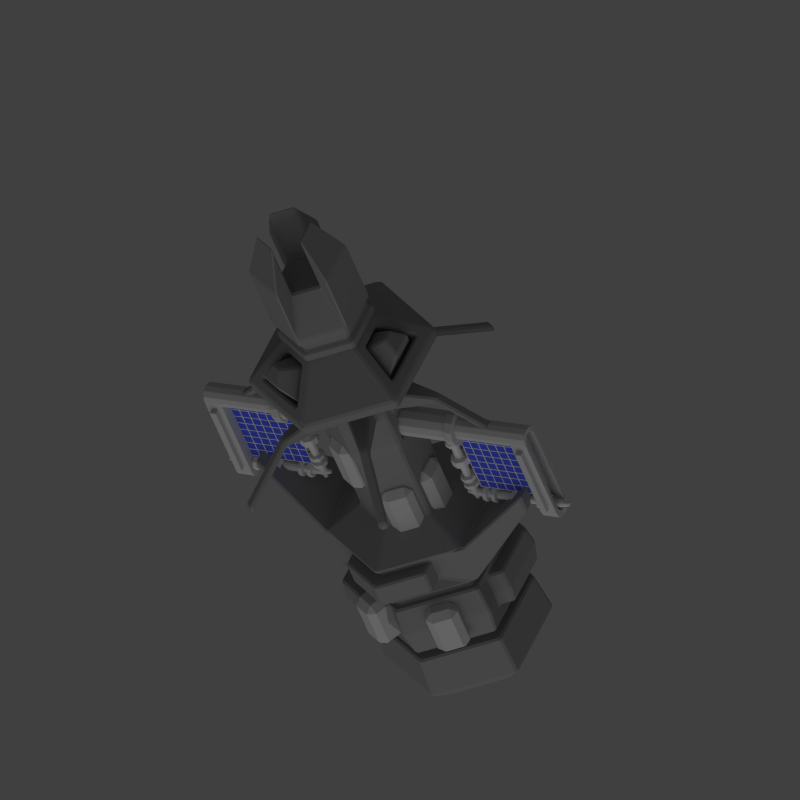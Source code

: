 # Source: station2c.blend  (saved by Blender 2.79.0; exported with 4.5.12 LTS)
import bpy
from mathutils import Matrix  # noqa: F401  (used for matrix-valued properties, if any)

bpy.ops.wm.read_factory_settings(use_empty=True)
scene = bpy.context.scene
scene.name = 'Scene'

# ---- collections
col_collection_1 = bpy.data.collections.new('Collection 1'); scene.collection.children.link(col_collection_1)
col_collection_2 = bpy.data.collections.new('Collection 2'); scene.collection.children.link(col_collection_2)
col_collection_2.hide_render = True
col_collection_2.hide_viewport = True

# ---- materials (node trees are filled in below, after node groups)
mat_material_001 = bpy.data.materials.new('Material.001')
mat_material_001.alpha_threshold = 0.0
mat_material_001.use_transparent_shadow = False
mat_material_001.diffuse_color = (0.6383, 0.6383, 0.6383, 1.0)
mat_material_001.roughness = 0.5
mat_material_001.line_color = (0.0, 0.0, 0.0, 1.0)
mat_material = bpy.data.materials.new('Material')
mat_material.alpha_threshold = 0.0
mat_material.use_transparent_shadow = False
mat_material.diffuse_color = (0.3111, 0.3111, 0.3111, 1.0)
mat_material.specular_color = (0.7024, 0.7024, 0.7024)
mat_material.roughness = 0.5
mat_material.line_color = (0.0, 0.0, 0.0, 1.0)
mat_material_009 = bpy.data.materials.new('Material.009')
mat_material_009.alpha_threshold = 0.0
mat_material_009.use_transparent_shadow = False
mat_material_009.roughness = 0.5
mat_material_009.line_color = (0.0, 0.0, 0.0, 1.0)
mat_material_003 = bpy.data.materials.new('Material.003')
mat_material_003.alpha_threshold = 0.0
mat_material_003.use_transparent_shadow = False
mat_material_003.diffuse_color = (0.6152, 0.6152, 0.6152, 1.0)
mat_material_003.roughness = 0.5
mat_material_003.line_color = (0.0, 0.0, 0.0, 1.0)
mat_material_008 = bpy.data.materials.new('Material.008')
mat_material_008.alpha_threshold = 0.0
mat_material_008.use_transparent_shadow = False
mat_material_008.diffuse_color = (0.07514, 0.1112, 0.8, 1.0)
mat_material_008.roughness = 0.5
mat_material_008.specular_intensity = 0.6739
mat_material_008.line_color = (0.0, 0.0, 0.0, 1.0)
mat_material_002 = bpy.data.materials.new('Material.002')
mat_material_002.alpha_threshold = 0.0
mat_material_002.use_transparent_shadow = False
mat_material_002.diffuse_color = (0.1065, 0.1065, 0.1065, 1.0)
mat_material_002.roughness = 0.5
mat_material_002.specular_intensity = 0.1549
mat_material_002.line_color = (0.0, 0.0, 0.0, 1.0)

# ---- material node trees

# ---- world
world_world = bpy.data.worlds.new('World'); scene.world = world_world
world_world.color = (0.05088, 0.05088, 0.05088)
world_world.use_sun_shadow = False
world_world.sun_shadow_jitter_overblur = 0.0
world_world.cycles.sampling_method = 'NONE'
world_world.cycles.sample_map_resolution = 256

# ---- cameras
cam_camera = bpy.data.cameras.new('Camera')
cam_camera.type = 'ORTHO'
cam_camera.clip_end = 100.0
cam_camera.lens = 35.0
cam_camera.sensor_width = 32.0
cam_camera.sensor_height = 18.0
cam_camera.ortho_scale = 11.0
cam_camera.dof.focus_distance = 0.0
cam_camera.dof.aperture_fstop = 128.0

# ---- lights
light_point = bpy.data.lights.new('Point', 'POINT')
light_point.color = (0.7764, 0.7127, 1.0)
light_point.transmission_factor = 0.0
light_point.shadow_buffer_clip_start = 0.5
light_point.shadow_soft_size = 0.1
light_point.shadow_maximum_resolution = 0.006
light_point.use_absolute_resolution = True
light_sun = bpy.data.lights.new('Sun', 'SUN')
light_sun.transmission_factor = 0.0
light_sun.angle = 1.571
light_sun.energy = 0.5
light_sun.shadow_buffer_clip_start = 0.5
light_sun.shadow_soft_size = 1.0
light_sun.shadow_cascade_max_distance = 1000.0
light_sun.cycles.use_multiple_importance_sampling = False

# ---- meshes
me_cube_014 = bpy.data.meshes.new('Cube.014')
me_cube_014.from_pydata([(-0.6826, -0.3925, -0.2316), (-0.6826, -0.3925, 0.2316), (-0.6826, 0.3925, -0.2316), (-0.6826, 0.3925, 0.2316), (0.6826, -0.3925, -0.2316), (0.6826, -0.3925, 0.2316), (0.6826, 0.3925, -0.2316), (0.6826, 0.3925, 0.2316)], [], [(0, 1, 3, 2), (2, 3, 7, 6), (6, 7, 5, 4), (4, 5, 1, 0), (2, 6, 4, 0), (7, 3, 1, 5)])
me_cube_014.materials.append(mat_material_001)
me_cube_014.use_remesh_preserve_volume = False
me_cube_014.use_remesh_preserve_attributes = False
me_cube_014.use_mirror_vertex_groups = False
me_cube_014.update()
me_cube_013 = bpy.data.meshes.new('Cube.013')
me_cube_013.from_pydata([(-0.6826, -0.3925, -0.2316), (-0.6826, -0.3925, 0.2316), (-0.6826, 0.3925, -0.2316), (-0.6826, 0.3925, 0.2316), (0.6826, -0.3925, -0.2316), (0.6826, -0.3925, 0.2316), (0.6826, 0.3925, -0.2316), (0.6826, 0.3925, 0.2316)], [], [(0, 1, 3, 2), (2, 3, 7, 6), (6, 7, 5, 4), (4, 5, 1, 0), (2, 6, 4, 0), (7, 3, 1, 5)])
me_cube_013.materials.append(mat_material_001)
me_cube_013.use_remesh_preserve_volume = False
me_cube_013.use_remesh_preserve_attributes = False
me_cube_013.use_mirror_vertex_groups = False
me_cube_013.update()
me_cube_012 = bpy.data.meshes.new('Cube.012')
me_cube_012.from_pydata([(-0.6826, -0.3925, -0.2316), (-0.6826, -0.3925, 0.2316), (-0.6826, 0.3925, -0.2316), (-0.6826, 0.3925, 0.2316), (0.6826, -0.3925, -0.2316), (0.6826, -0.3925, 0.2316), (0.6826, 0.3925, -0.2316), (0.6826, 0.3925, 0.2316)], [], [(0, 1, 3, 2), (2, 3, 7, 6), (6, 7, 5, 4), (4, 5, 1, 0), (2, 6, 4, 0), (7, 3, 1, 5)])
me_cube_012.materials.append(mat_material_001)
me_cube_012.use_remesh_preserve_volume = False
me_cube_012.use_remesh_preserve_attributes = False
me_cube_012.use_mirror_vertex_groups = False
me_cube_012.update()
me_cube_011 = bpy.data.meshes.new('Cube.011')
me_cube_011.from_pydata([(-0.6826, -0.3925, -0.2316), (-0.6826, -0.3925, 0.2316), (-0.6826, 0.3925, -0.2316), (-0.6826, 0.3925, 0.2316), (0.6826, -0.3925, -0.2316), (0.6826, -0.3925, 0.2316), (0.6826, 0.3925, -0.2316), (0.6826, 0.3925, 0.2316)], [], [(0, 1, 3, 2), (2, 3, 7, 6), (6, 7, 5, 4), (4, 5, 1, 0), (2, 6, 4, 0), (7, 3, 1, 5)])
me_cube_011.materials.append(mat_material_001)
me_cube_011.use_remesh_preserve_volume = False
me_cube_011.use_remesh_preserve_attributes = False
me_cube_011.use_mirror_vertex_groups = False
me_cube_011.update()
me_cube_010 = bpy.data.meshes.new('Cube.010')
me_cube_010.from_pydata([(-0.6826, -0.4446, -0.2316), (-0.6826, -0.4446, 0.2316), (-0.6826, 0.4446, -0.2316), (-0.6826, 0.4446, 0.2316), (0.6826, -0.4446, -0.2316), (0.6826, -0.4446, 0.2316), (0.6826, 0.4446, -0.2316), (0.6826, 0.4446, 0.2316)], [], [(0, 1, 3, 2), (2, 3, 7, 6), (6, 7, 5, 4), (4, 5, 1, 0), (2, 6, 4, 0), (7, 3, 1, 5)])
me_cube_010.materials.append(mat_material_001)
me_cube_010.use_remesh_preserve_volume = False
me_cube_010.use_remesh_preserve_attributes = False
me_cube_010.use_mirror_vertex_groups = False
me_cube_010.update()
me_cube_009 = bpy.data.meshes.new('Cube.009')
me_cube_009.from_pydata([(-0.6826, -0.4446, -0.2316), (-0.6826, -0.4446, 0.2316), (-0.6826, 0.4446, -0.2316), (-0.6826, 0.4446, 0.2316), (0.6826, -0.4446, -0.2316), (0.6826, -0.4446, 0.2316), (0.6826, 0.4446, -0.2316), (0.6826, 0.4446, 0.2316)], [], [(0, 1, 3, 2), (2, 3, 7, 6), (6, 7, 5, 4), (4, 5, 1, 0), (2, 6, 4, 0), (7, 3, 1, 5)])
me_cube_009.materials.append(mat_material_001)
me_cube_009.use_remesh_preserve_volume = False
me_cube_009.use_remesh_preserve_attributes = False
me_cube_009.use_mirror_vertex_groups = False
me_cube_009.update()
me_cube = bpy.data.meshes.new('Cube')
me_cube.from_pydata([(-0.6826, -0.4446, -0.2316), (-0.6826, -0.4446, 0.2316), (-0.6826, 0.4446, -0.2316), (-0.6826, 0.4446, 0.2316), (0.6826, -0.4446, -0.2316), (0.6826, -0.4446, 0.2316), (0.6826, 0.4446, -0.2316), (0.6826, 0.4446, 0.2316)], [], [(0, 1, 3, 2), (2, 3, 7, 6), (6, 7, 5, 4), (4, 5, 1, 0), (2, 6, 4, 0), (7, 3, 1, 5)])
me_cube.materials.append(mat_material_001)
me_cube.use_remesh_preserve_volume = False
me_cube.use_remesh_preserve_attributes = False
me_cube.use_mirror_vertex_groups = False
me_cube.update()
me_cylinder = bpy.data.meshes.new('Cylinder')
me_cylinder.from_pydata([(-8.417e-24, 0.6359, 0.6359), (2.824e-16, -0.6359, 0.6359), (0.5507, 0.6359, 0.318), (0.5507, -0.6359, 0.318), (0.5507, 0.6359, -0.318), (0.5507, -0.6359, -0.318), (-5.56e-08, 0.6359, -0.6359), (-5.56e-08, -0.6359, -0.6359), (-0.5507, 0.6359, -0.318), (-0.5507, -0.6359, -0.318), (-0.5507, 0.6359, 0.318), (-0.5507, -0.6359, 0.318), (1.806e-08, -0.9768, 1.245), (1.078, -0.9768, 0.6226), (1.078, -0.9768, -0.6226), (-9.08e-08, -0.9768, -1.245), (-1.078, -0.9768, -0.6226), (-1.078, -0.9768, 0.6226), (3.645e-08, -1.642, 1.245), (1.078, -1.642, 0.6226), (1.078, -1.642, -0.6226), (-7.241e-08, -1.642, -1.245), (-1.078, -1.642, -0.6226), (-1.078, -1.642, 0.6226), (2.505e-08, -1.642, 1.059), (0.917, -1.642, 0.5294), (0.917, -1.642, -0.5294), (-6.752e-08, -1.642, -1.059), (-0.917, -1.642, -0.5294), (-0.917, -1.642, 0.5294), (3.085e-08, -1.821, 1.059), (0.917, -1.821, 0.5294), (0.917, -1.821, -0.5294), (-6.172e-08, -1.821, -1.059), (-0.917, -1.821, -0.5294), (-0.917, -1.821, 0.5294), (4.226e-08, -1.821, 1.192), (1.033, -1.821, 0.5962), (1.033, -1.821, -0.5962), (-6.198e-08, -1.821, -1.192), (-1.033, -1.821, -0.5962), (-1.033, -1.821, 0.5962), (6.267e-08, -2.275, 1.257), (1.089, -2.275, 0.6285), (1.157, -1.976, 0.1437), (-4.721e-08, -2.275, -1.257), (-1.089, -2.275, -0.6285), (1.157, -1.976, -0.6682), (7.896e-08, -2.762, 1.156), (1.001, -2.762, 0.5779), (1.001, -2.762, -0.5779), (-2.209e-08, -2.762, -1.156), (-1.001, -2.762, -0.5779), (-1.001, -2.762, 0.5779), (5.05e-08, -2.762, 0.9482), (0.8212, -2.762, 0.4741), (0.8212, -2.762, -0.4741), (-3.24e-08, -2.762, -0.9482), (-0.8212, -2.762, -0.4741), (-0.8212, -2.762, 0.4741), (6.11e-08, -2.909, 0.9482), (0.8212, -2.909, 0.4741), (0.8212, -2.909, -0.4741), (-2.179e-08, -2.909, -0.9482), (-0.8212, -2.909, -0.4741), (-0.8212, -2.909, 0.4741), (8.355e-08, -2.909, 1.159), (1.004, -2.909, 0.5797), (1.004, -2.909, -0.5797), (-1.78e-08, -2.909, -1.159), (-1.004, -2.909, -0.5797), (-1.004, -2.909, 0.5797), (1.304e-07, -3.574, 1.228), (1.064, -3.574, 0.6141), (1.064, -3.574, -0.6141), (2.3e-08, -3.574, -1.228), (-1.064, -3.574, -0.6141), (-1.064, -3.574, 0.6141), (1.357e-07, -3.96, 0.838), (0.7257, -3.96, 0.419), (0.7257, -3.96, -0.419), (6.246e-08, -3.96, -0.838), (-0.7257, -3.96, -0.419), (-0.7257, -3.96, 0.419), (5.704e-09, 0.8359, 0.6704), (0.5806, 0.8359, 0.3352), (0.5806, 0.8359, -0.3352), (-5.29e-08, 0.8359, -0.6704), (-0.5806, 0.8359, -0.3352), (-0.5806, 0.8359, 0.3352), (4.153e-08, 2.232, 0.6704), (0.5806, 2.232, 0.3352), (0.5806, 2.232, -0.3352), (-1.707e-08, 2.232, -0.6704), (-0.5806, 2.232, -0.3352), (-0.5806, 2.232, 0.3352), (4.138e-08, 2.394, 0.6129), (0.5308, 2.394, 0.3065), (0.5308, 2.394, -0.3065), (-1.22e-08, 2.394, -0.6129), (-0.5308, 2.394, -0.3065), (-0.5308, 2.394, 0.3065), (4.138e-08, 2.849, 0.6129), (0.5308, 2.849, 0.3065), (0.5308, 2.849, -0.3065), (-1.22e-08, 2.849, -0.6129), (-0.5308, 2.849, -0.3065), (-0.5308, 2.849, 0.3065), (3.87e-08, 2.849, 0.7029), (0.6088, 2.849, 0.3515), (0.6088, 2.849, -0.3515), (-2.275e-08, 2.849, -0.7029), (-0.6088, 2.849, -0.3515), (-0.6088, 2.849, 0.3515), (3.87e-08, 3.011, 0.7029), (0.6088, 3.011, 0.3515), (0.6088, 3.011, -0.3515), (-2.275e-08, 3.011, -0.7029), (-0.6088, 3.011, -0.3515), (-0.6088, 3.011, 0.3515), (4.072e-08, 3.011, 0.635), (0.5499, 3.011, 0.3175), (0.5499, 3.011, -0.3175), (-1.479e-08, 3.011, -0.635), (-0.5499, 3.011, -0.3175), (-0.5499, 3.011, 0.3175), (4.072e-08, 3.141, 0.635), (0.5499, 3.141, 0.3175), (0.5499, 3.141, -0.3175), (-1.479e-08, 3.141, -0.635), (-0.5499, 3.141, -0.3175), (-0.5499, 3.141, 0.3175), (4.082e-08, 3.141, 0.6977), (0.6042, 3.141, 0.3488), (0.6042, 3.141, -0.3488), (-2.017e-08, 3.141, -0.6977), (-0.6042, 3.141, -0.3488), (-0.6042, 3.141, 0.3488), (4.038e-08, 3.303, 0.714), (0.6184, 3.303, 0.357), (0.6184, 3.303, -0.357), (-2.204e-08, 3.303, -0.714), (-0.6184, 3.303, -0.357), (-0.6184, 3.303, 0.357), (4.345e-08, 3.936, 0.3931), (0.3405, 3.936, 0.1966), (0.3405, 3.936, -0.1966), (9.086e-09, 3.936, -0.3931), (-0.3405, 3.936, -0.1966), (-0.3405, 3.936, 0.1966), (0.5806, 1.353, 0.1849), (0.5806, 1.353, -0.1849), (-0.5806, 1.353, -0.1849), (-0.5806, 1.353, 0.1849), (0.5806, 1.715, 0.1849), (0.5806, 1.715, -0.1849), (-0.5806, 1.715, -0.1849), (-0.5806, 1.715, 0.1849), (0.4504, 1.353, -0.4103), (0.1302, 1.353, -0.5952), (-0.4504, 1.353, 0.4103), (-0.1302, 1.353, 0.5952), (0.4504, 1.715, -0.4103), (0.1302, 1.715, -0.5952), (-0.4504, 1.715, 0.4103), (-0.1302, 1.715, 0.5952), (0.1302, 1.353, 0.5952), (0.4504, 1.353, 0.4103), (-0.1302, 1.353, -0.5952), (-0.4504, 1.353, -0.4103), (0.1302, 1.715, 0.5952), (0.4504, 1.715, 0.4103), (-0.1302, 1.715, -0.5952), (-0.4504, 1.715, -0.4103), (1.288, 1.468, 0.06689), (1.288, 1.468, -0.06689), (-1.288, 1.468, -0.06689), (-1.288, 1.468, 0.06689), (1.288, 1.6, 0.06689), (1.288, 1.6, -0.06689), (-1.288, 1.6, -0.06689), (-1.288, 1.6, 0.06689), (0.7018, 1.468, -1.082), (0.5859, 1.468, -1.149), (-0.7018, 1.468, 1.082), (-0.5859, 1.468, 1.149), (0.7018, 1.6, -1.082), (0.5859, 1.6, -1.149), (-0.7018, 1.6, 1.082), (-0.5859, 1.6, 1.149), (0.5859, 1.468, 1.149), (0.7018, 1.468, 1.082), (-0.5859, 1.468, -1.149), (-0.7018, 1.468, -1.082), (0.5859, 1.6, 1.149), (0.7018, 1.6, 1.082), (-0.5859, 1.6, -1.149), (-0.7018, 1.6, -1.082), (2.137, 0.8285, 0.06689), (2.137, 0.8285, -0.06689), (-2.137, 0.8285, -0.06689), (-2.137, 0.8285, 0.06689), (2.137, 0.9598, 0.06689), (2.137, 0.9598, -0.06689), (-2.137, 0.9598, -0.06689), (-2.137, 0.9598, 0.06689), (1.126, 0.8285, -1.817), (1.01, 0.8285, -1.884), (-1.126, 0.8285, 1.817), (-1.01, 0.8285, 1.884), (1.126, 0.9598, -1.817), (1.01, 0.9598, -1.884), (-1.126, 0.9598, 1.817), (-1.01, 0.9598, 1.884), (1.01, 0.8285, 1.884), (1.126, 0.8285, 1.817), (-1.01, 0.8285, -1.884), (-1.126, 0.8285, -1.817), (1.01, 0.9598, 1.884), (1.126, 0.9598, 1.817), (-1.01, 0.9598, -1.884), (-1.126, 0.9598, -1.817), (2.104, -0.1632, -0.2085), (2.104, -0.1632, 0.2085), (-2.104, -0.1632, 0.2085), (-2.104, -0.1632, -0.2085), (2.104, -0.4698, -0.2085), (2.104, -0.4698, 0.2085), (-2.104, -0.4698, 0.2085), (-2.104, -0.4698, -0.2085), (3.134e-08, 2.064, 1.355), (1.174, 2.064, 0.6776), (1.174, 2.064, -0.6776), (-8.713e-08, 2.064, -1.355), (-1.174, 2.064, -0.6776), (-1.174, 2.064, 0.6776), (3.134e-08, 2.23, 1.355), (1.174, 2.23, 0.6776), (1.174, 2.23, -0.6776), (-8.713e-08, 2.23, -1.355), (-1.174, 2.23, -0.6776), (-1.174, 2.23, 0.6776), (4.038e-08, 4.26, 0.714), (0.6184, 4.26, 0.357), (0.6184, 4.26, -0.357), (-2.204e-08, 4.26, -0.714), (-0.6184, 4.26, -0.357), (-0.6184, 4.26, 0.357), (4.345e-08, 4.893, 0.3931), (0.3405, 4.893, 0.1966), (0.3405, 4.893, -0.1966), (9.086e-09, 4.893, -0.3931), (-0.3405, 4.893, -0.1966), (-0.3405, 4.893, 0.1966), (0.9551, -1.969, -0.5514), (0.9551, -1.969, 0.2605), (0.2519, -1.969, -0.9574), (-0.9551, -1.969, 0.5514), (-0.9551, -1.969, -0.2605), (-0.2519, -1.969, 0.9574), (0.9931, -2.278, 0.2825), (0.2519, -2.278, -1.001), (-0.9931, -2.278, -0.2825), (-0.2519, -2.278, 1.001), (0.9335, -2.61, -0.539), (0.9335, -2.61, 0.2481), (0.2519, -2.61, -0.9325), (-0.9335, -2.61, 0.539), (-0.9335, -2.61, -0.2481), (-0.2519, -2.61, 0.9325), (0.4541, -1.976, -1.074), (-1.157, -1.976, 0.6682), (-1.157, -1.976, -0.1437), (-0.4541, -1.976, 1.074), (1.195, -2.286, -0.6901), (1.195, -2.286, 0.1657), (0.4541, -2.286, -1.118), (-1.195, -2.286, 0.6901), (-1.195, -2.286, -0.1657), (-0.4541, -2.286, 1.118), (1.136, -2.617, -0.6557), (1.136, -2.617, 0.1313), (0.4541, -2.617, -1.049), (-1.136, -2.617, 0.6557), (-1.136, -2.617, -0.1313), (-0.4541, -2.617, 1.049), (0.5601, 0.7529, 0.1847), (0.5601, 0.7529, -0.1847), (-0.5601, 0.7529, -0.1847), (-0.5601, 0.7529, 0.1847), (0.5775, 0.8691, 0.1947), (0.5775, 0.8691, -0.1947), (-0.5775, 0.8691, -0.1947), (-0.5775, 0.8691, 0.1947), (0.5775, 1.169, 0.1074), (0.5775, 1.169, -0.1074), (-0.5775, 1.169, -0.1074), (-0.5775, 1.169, 0.1074), (0.3773, 0.7665, 0.1847), (0.3773, 0.7665, -0.1847), (-0.3773, 0.7665, -0.1847), (-0.3773, 0.7665, 0.1847), (0.3946, 0.8827, 0.1947), (0.3946, 0.8827, -0.1947), (-0.3946, 0.8827, -0.1947), (-0.3946, 0.8827, 0.1947), (0.3946, 1.183, 0.1074), (0.3946, 1.183, -0.1074), (-0.3946, 1.183, -0.1074), (-0.3946, 1.183, 0.1074), (0.6206, -1.118, 0.7548), (1.039e-08, -1.118, 1.113), (-7.756e-08, -1.118, -1.113), (0.6206, -1.118, -0.7548), (-0.6206, -1.118, -0.7548), (-0.6206, -1.118, 0.7548), (0.6206, -1.501, 0.7548), (2.098e-08, -1.501, 1.113), (-6.697e-08, -1.501, -1.113), (0.6206, -1.501, -0.7548), (-0.6206, -1.501, -0.7548), (-0.6206, -1.501, 0.7548), (0.6206, -1.118, 1.023), (5.778e-09, -1.118, 1.381), (-1.052e-07, -1.118, -1.381), (0.6206, -1.118, -1.023), (-0.6206, -1.118, -1.023), (-0.6206, -1.118, 1.023), (0.6206, -1.501, 1.023), (1.636e-08, -1.501, 1.381), (-9.466e-08, -1.501, -1.381), (0.6206, -1.501, -1.023), (-0.6206, -1.501, -1.023), (-0.6206, -1.501, 1.023), (0.1606, 2.732, 0.6601), (0.4914, 2.732, 0.4691), (0.4914, 2.732, -0.4691), (0.1606, 2.732, -0.6601), (-0.6519, 2.732, -0.191), (-0.6519, 2.732, 0.191), (0.1606, 2.347, 1.123), (-1.052, 2.347, 0.4223), (0.8919, 2.347, 0.7003), (0.8919, 2.347, -0.7003), (0.1606, 2.347, -1.123), (-1.052, 2.347, -0.4223), (0.07993, 2.565, 0.5204), (0.4107, 2.565, 0.3294), (0.4107, 2.565, -0.3294), (0.07993, 2.565, -0.5204), (-0.4907, 2.565, -0.191), (-0.4907, 2.565, 0.191), (0.07993, 2.179, 0.983), (-0.8912, 2.179, 0.4223), (0.8113, 2.179, 0.5607), (0.8113, 2.179, -0.5607), (0.07993, 2.179, -0.9829), (-0.8912, 2.179, -0.4223), (0.3846, 2.797, 0.8425), (0.5374, 2.797, 0.7544), (0.5374, 2.797, -0.7544), (0.3846, 2.797, -0.8425), (-0.922, 2.797, -0.08819), (-0.922, 2.797, 0.08819), (0.3846, 2.619, 1.056), (-1.107, 2.619, 0.195), (0.7223, 2.619, 0.8611), (0.7223, 2.619, -0.8611), (0.3846, 2.619, -1.056), (-1.107, 2.619, -0.195)], [], [(0, 1, 3, 2), (2, 3, 5, 4), (4, 5, 7, 6), (6, 7, 9, 8), (1, 11, 17, 12), (10, 11, 1, 0), (8, 9, 11, 10), (10, 0, 84, 89), (23, 18, 317, 321), (11, 9, 16, 17), (9, 7, 15, 16), (7, 5, 14, 15), (5, 3, 13, 14), (3, 1, 12, 13), (18, 23, 29, 24), (17, 16, 225, 224), (13, 12, 311, 310), (16, 15, 312, 314), (23, 17, 224, 228), (22, 16, 314, 320), (24, 29, 35, 30), (23, 22, 28, 29), (22, 21, 27, 28), (21, 20, 26, 27), (20, 19, 25, 26), (19, 18, 24, 25), (30, 35, 41, 36), (29, 28, 34, 35), (28, 27, 33, 34), (27, 26, 32, 33), (26, 25, 31, 32), (25, 24, 30, 31), (41, 40, 258, 257), (35, 34, 40, 41), (34, 33, 39, 40), (33, 32, 38, 39), (32, 31, 37, 38), (31, 30, 36, 37), (50, 51, 266, 264), (51, 45, 261, 266), (40, 39, 45, 46), (42, 36, 259, 263), (49, 50, 264, 265), (37, 36, 42, 43), (48, 53, 59, 54), (46, 52, 268, 262), (46, 45, 51, 52), (39, 38, 254, 256), (38, 37, 255, 254), (43, 42, 48, 49), (54, 59, 65, 60), (53, 52, 58, 59), (52, 51, 57, 58), (51, 50, 56, 57), (50, 49, 55, 56), (49, 48, 54, 55), (60, 65, 71, 66), (59, 58, 64, 65), (58, 57, 63, 64), (57, 56, 62, 63), (56, 55, 61, 62), (55, 54, 60, 61), (66, 71, 77, 72), (65, 64, 70, 71), (64, 63, 69, 70), (63, 62, 68, 69), (62, 61, 67, 68), (61, 60, 66, 67), (72, 77, 83, 78), (71, 70, 76, 77), (70, 69, 75, 76), (69, 68, 74, 75), (68, 67, 73, 74), (67, 66, 72, 73), (77, 76, 82, 83), (76, 75, 81, 82), (75, 74, 80, 81), (74, 73, 79, 80), (73, 72, 78, 79), (87, 93, 163, 159), (152, 88, 292, 296), (6, 8, 88, 87), (4, 6, 87, 86), (150, 85, 290, 294), (0, 2, 85, 84), (95, 90, 96, 101), (2, 4, 287, 286), (85, 91, 171, 167), (93, 92, 162, 163), (91, 85, 150, 154), (87, 88, 169, 168), (100, 101, 235, 234), (94, 95, 101, 100), (93, 94, 100, 99), (92, 93, 99, 98), (91, 92, 98, 97), (90, 91, 97, 96), (107, 102, 108, 113), (79, 78, 83, 82, 81, 80), (99, 100, 234, 233), (102, 107, 241, 236), (98, 99, 233, 232), (113, 108, 114, 119), (106, 107, 113, 112), (105, 106, 112, 111), (104, 105, 111, 110), (103, 104, 110, 109), (102, 103, 109, 108), (119, 114, 120, 125), (112, 113, 119, 118), (111, 112, 118, 117), (110, 111, 117, 116), (109, 110, 116, 115), (108, 109, 115, 114), (125, 120, 126, 131), (118, 119, 125, 124), (117, 118, 124, 123), (116, 117, 123, 122), (115, 116, 122, 121), (114, 115, 121, 120), (131, 126, 132, 137), (124, 125, 131, 130), (123, 124, 130, 129), (122, 123, 129, 128), (121, 122, 128, 127), (120, 121, 127, 126), (137, 132, 138, 143), (130, 131, 137, 136), (129, 130, 136, 135), (128, 129, 135, 134), (127, 128, 134, 133), (126, 127, 133, 132), (143, 138, 144, 149), (136, 137, 143, 142), (135, 136, 142, 141), (134, 135, 141, 140), (133, 134, 140, 139), (132, 133, 139, 138), (142, 143, 247, 246), (141, 142, 148, 147), (141, 147, 251, 245), (139, 140, 146, 145), (147, 146, 250, 251), (169, 173, 197, 193), (159, 163, 187, 183), (153, 152, 296, 297), (92, 91, 154, 155), (86, 92, 155, 151), (94, 88, 152, 156), (89, 95, 157, 153), (95, 94, 156, 157), (154, 150, 174, 178), (170, 166, 190, 194), (84, 90, 165, 161), (90, 95, 164, 165), (86, 87, 159, 158), (92, 86, 158, 162), (95, 89, 160, 164), (89, 84, 161, 160), (161, 165, 189, 185), (151, 155, 179, 175), (91, 90, 170, 171), (93, 87, 168, 172), (90, 84, 166, 170), (94, 93, 172, 173), (84, 85, 167, 166), (88, 94, 173, 169), (177, 181, 205, 201), (189, 188, 212, 213), (195, 194, 218, 219), (181, 180, 204, 205), (187, 186, 210, 211), (192, 193, 217, 216), (150, 151, 175, 174), (162, 158, 182, 186), (172, 168, 192, 196), (152, 153, 177, 176), (158, 159, 183, 182), (167, 171, 195, 191), (155, 154, 178, 179), (160, 161, 185, 184), (166, 167, 191, 190), (157, 156, 180, 181), (163, 162, 186, 187), (168, 169, 193, 192), (153, 157, 181, 177), (165, 164, 188, 189), (171, 170, 194, 195), (156, 152, 176, 180), (164, 160, 184, 188), (173, 172, 196, 197), (200, 201, 205, 204), (198, 199, 203, 202), (208, 209, 213, 212), (206, 207, 211, 210), (216, 217, 221, 220), (214, 215, 219, 218), (197, 196, 220, 221), (188, 184, 208, 212), (180, 176, 200, 204), (194, 190, 214, 218), (185, 189, 213, 209), (175, 179, 203, 199), (193, 197, 221, 217), (183, 187, 211, 207), (178, 174, 198, 202), (196, 192, 216, 220), (174, 175, 199, 198), (186, 182, 206, 210), (182, 183, 207, 206), (191, 195, 219, 215), (176, 177, 201, 200), (190, 191, 215, 214), (184, 185, 209, 208), (179, 178, 202, 203), (224, 225, 229, 228), (222, 223, 227, 226), (19, 20, 226, 227), (20, 14, 222, 226), (16, 22, 229, 225), (22, 23, 228, 229), (13, 19, 227, 223), (14, 13, 223, 222), (149, 144, 145, 146, 147, 148), (235, 230, 236, 241), (234, 235, 241, 240), (233, 234, 240, 239), (232, 233, 239, 238), (231, 232, 238, 237), (230, 231, 237, 236), (106, 240, 345, 338), (101, 96, 230, 235), (104, 103, 237, 238), (103, 102, 334, 335), (96, 97, 231, 230), (106, 105, 239, 240), (97, 98, 232, 231), (102, 236, 340, 334), (246, 247, 253, 252), (244, 245, 251, 250), (242, 243, 249, 248), (143, 149, 253, 247), (146, 140, 244, 250), (145, 144, 248, 249), (144, 138, 242, 248), (140, 141, 245, 244), (149, 148, 252, 253), (139, 145, 249, 243), (148, 142, 246, 252), (138, 139, 243, 242), (255, 260, 275, 44), (262, 268, 284, 278), (261, 256, 270, 276), (269, 263, 279, 285), (259, 257, 271, 273), (258, 262, 278, 272), (267, 269, 285, 283), (257, 258, 272, 271), (36, 41, 257, 259), (40, 46, 262, 258), (43, 49, 265, 260), (52, 53, 267, 268), (45, 39, 256, 261), (53, 48, 269, 267), (48, 42, 263, 269), (37, 43, 260, 255), (273, 271, 277, 279), (279, 277, 283, 285), (271, 272, 278, 277), (270, 47, 274, 276), (47, 44, 275, 274), (277, 278, 284, 283), (276, 274, 280, 282), (274, 275, 281, 280), (266, 261, 276, 282), (265, 264, 280, 281), (254, 255, 44, 47), (264, 266, 282, 280), (263, 259, 273, 279), (260, 265, 281, 275), (256, 254, 47, 270), (268, 267, 283, 284), (286, 287, 299, 298), (294, 290, 302, 306), (296, 292, 304, 308), (287, 291, 303, 299), (10, 89, 293, 289), (4, 86, 291, 287), (86, 151, 295, 291), (8, 10, 289, 288), (151, 150, 294, 295), (85, 2, 286, 290), (88, 8, 288, 292), (89, 153, 297, 293), (300, 301, 305, 304), (298, 299, 303, 302), (302, 303, 307, 306), (304, 305, 309, 308), (290, 286, 298, 302), (289, 293, 305, 301), (291, 295, 307, 303), (288, 289, 301, 300), (295, 294, 306, 307), (292, 288, 300, 304), (293, 297, 309, 305), (297, 296, 308, 309), (316, 310, 322, 328), (318, 320, 332, 330), (315, 321, 333, 327), (314, 312, 324, 326), (20, 21, 318, 319), (21, 22, 320, 318), (14, 20, 319, 313), (12, 17, 315, 311), (18, 19, 316, 317), (15, 14, 313, 312), (17, 23, 321, 315), (19, 13, 310, 316), (323, 327, 333, 329), (326, 324, 330, 332), (324, 325, 331, 330), (322, 323, 329, 328), (311, 315, 327, 323), (320, 314, 326, 332), (310, 311, 323, 322), (321, 317, 329, 333), (317, 316, 328, 329), (312, 313, 325, 324), (319, 318, 330, 331), (313, 319, 331, 325), (342, 335, 347, 354), (337, 336, 348, 349), (338, 345, 357, 350), (241, 107, 339, 341), (238, 239, 344, 343), (104, 238, 343, 336), (107, 106, 338, 339), (239, 105, 337, 344), (236, 237, 342, 340), (105, 104, 336, 337), (237, 103, 335, 342), (240, 241, 341, 345), (349, 348, 360, 361), (350, 357, 369, 362), (353, 351, 363, 365), (340, 342, 354, 352), (339, 338, 350, 351), (336, 343, 355, 348), (343, 344, 356, 355), (334, 340, 352, 346), (344, 337, 349, 356), (335, 334, 346, 347), (345, 341, 353, 357), (341, 339, 351, 353), (359, 358, 364, 366), (361, 360, 367, 368), (363, 362, 369, 365), (354, 347, 359, 366), (352, 354, 366, 364), (351, 350, 362, 363), (348, 355, 367, 360), (355, 356, 368, 367), (346, 352, 364, 358), (356, 349, 361, 368), (347, 346, 358, 359), (357, 353, 365, 369)])
me_cylinder.materials.append(mat_material)
me_cylinder.use_remesh_preserve_volume = False
me_cylinder.use_remesh_preserve_attributes = False
me_cylinder.use_mirror_vertex_groups = False
me_cylinder.update()
me_cube_042 = bpy.data.meshes.new('Cube.042')
me_cube_042.from_pydata([(-0.1, -8.1, -0.1), (-0.1, 8.1, -0.1), (0.1, 8.1, -0.1), (0.1, -8.1, -0.1), (-0.1, -8.1, 0.1), (-0.1, 8.1, 0.1), (0.1, 8.1, 0.1), (0.1, -8.1, 0.1), (-2.1, -8.1, -0.1), (-2.1, 8.1, -0.1), (-1.9, 8.1, -0.1), (-1.9, -8.1, -0.1), (-2.1, -8.1, 0.1), (-2.1, 8.1, 0.1), (-1.9, 8.1, 0.1), (-1.9, -8.1, 0.1), (-4.1, -8.1, -0.1), (-4.1, 8.1, -0.1), (-3.9, 8.1, -0.1), (-3.9, -8.1, -0.1), (-4.1, -8.1, 0.1), (-4.1, 8.1, 0.1), (-3.9, 8.1, 0.1), (-3.9, -8.1, 0.1), (-6.1, -8.1, -0.1), (-6.1, 8.1, -0.1), (-5.9, 8.1, -0.1), (-5.9, -8.1, -0.1), (-6.1, -8.1, 0.1), (-6.1, 8.1, 0.1), (-5.9, 8.1, 0.1), (-5.9, -8.1, 0.1), (-8.1, -8.1, -0.1), (-8.1, 8.1, -0.1), (-7.9, 8.1, -0.1), (-7.9, -8.1, -0.1), (-8.1, -8.1, 0.1), (-8.1, 8.1, 0.1), (-7.9, 8.1, 0.1), (-7.9, -8.1, 0.1), (1.9, -8.1, -0.1), (1.9, 8.1, -0.1), (2.1, 8.1, -0.1), (2.1, -8.1, -0.1), (1.9, -8.1, 0.1), (1.9, 8.1, 0.1), (2.1, 8.1, 0.1), (2.1, -8.1, 0.1), (3.9, -8.1, -0.1), (3.9, 8.1, -0.1), (4.1, 8.1, -0.1), (4.1, -8.1, -0.1), (3.9, -8.1, 0.1), (3.9, 8.1, 0.1), (4.1, 8.1, 0.1), (4.1, -8.1, 0.1), (5.9, -8.1, -0.1), (5.9, 8.1, -0.1), (6.1, 8.1, -0.1), (6.1, -8.1, -0.1), (5.9, -8.1, 0.1), (5.9, 8.1, 0.1), (6.1, 8.1, 0.1), (6.1, -8.1, 0.1), (7.9, -8.1, -0.1), (7.9, 8.1, -0.1), (8.1, 8.1, -0.1), (8.1, -8.1, -0.1), (7.9, -8.1, 0.1), (7.9, 8.1, 0.1), (8.1, 8.1, 0.1), (8.1, -8.1, 0.1), (8.1, 7.91, -0.09), (-8.1, 7.91, -0.09), (-8.1, 8.09, -0.09), (8.1, 8.09, -0.09), (8.1, 7.91, 0.09), (-8.1, 7.91, 0.09), (-8.1, 8.09, 0.09), (8.1, 8.09, 0.09), (8.1, 5.91, -0.09), (-8.1, 5.91, -0.09), (-8.1, 6.09, -0.09), (8.1, 6.09, -0.09), (8.1, 5.91, 0.09), (-8.1, 5.91, 0.09), (-8.1, 6.09, 0.09), (8.1, 6.09, 0.09), (8.1, 3.91, -0.09), (-8.1, 3.91, -0.09), (-8.1, 4.09, -0.09), (8.1, 4.09, -0.09), (8.1, 3.91, 0.09), (-8.1, 3.91, 0.09), (-8.1, 4.09, 0.09), (8.1, 4.09, 0.09), (8.1, 1.91, -0.09), (-8.1, 1.91, -0.09), (-8.1, 2.09, -0.09), (8.1, 2.09, -0.09), (8.1, 1.91, 0.09), (-8.1, 1.91, 0.09), (-8.1, 2.09, 0.09), (8.1, 2.09, 0.09), (8.1, -0.09, -0.09), (-8.1, -0.09, -0.09), (-8.1, 0.09, -0.09), (8.1, 0.09, -0.09), (8.1, -0.09, 0.09), (-8.1, -0.09, 0.09), (-8.1, 0.09, 0.09), (8.1, 0.09, 0.09), (8.1, -2.09, -0.09), (-8.1, -2.09, -0.09), (-8.1, -1.91, -0.09), (8.1, -1.91, -0.09), (8.1, -2.09, 0.09), (-8.1, -2.09, 0.09), (-8.1, -1.91, 0.09), (8.1, -1.91, 0.09), (8.1, -4.09, -0.09), (-8.1, -4.09, -0.09), (-8.1, -3.91, -0.09), (8.1, -3.91, -0.09), (8.1, -4.09, 0.09), (-8.1, -4.09, 0.09), (-8.1, -3.91, 0.09), (8.1, -3.91, 0.09), (8.1, -6.09, -0.09), (-8.1, -6.09, -0.09), (-8.1, -5.91, -0.09), (8.1, -5.91, -0.09), (8.1, -6.09, 0.09), (-8.1, -6.09, 0.09), (-8.1, -5.91, 0.09), (8.1, -5.91, 0.09), (8.1, -8.09, -0.09), (-8.1, -8.09, -0.09), (-8.1, -7.91, -0.09), (8.1, -7.91, -0.09), (8.1, -8.09, 0.09), (-8.1, -8.09, 0.09), (-8.1, -7.91, 0.09), (8.1, -7.91, 0.09)], [], [(4, 5, 1, 0), (5, 6, 2, 1), (6, 7, 3, 2), (7, 4, 0, 3), (0, 1, 2, 3), (7, 6, 5, 4), (12, 13, 9, 8), (13, 14, 10, 9), (14, 15, 11, 10), (15, 12, 8, 11), (8, 9, 10, 11), (15, 14, 13, 12), (20, 21, 17, 16), (21, 22, 18, 17), (22, 23, 19, 18), (23, 20, 16, 19), (16, 17, 18, 19), (23, 22, 21, 20), (28, 29, 25, 24), (29, 30, 26, 25), (30, 31, 27, 26), (31, 28, 24, 27), (24, 25, 26, 27), (31, 30, 29, 28), (36, 37, 33, 32), (37, 38, 34, 33), (38, 39, 35, 34), (39, 36, 32, 35), (32, 33, 34, 35), (39, 38, 37, 36), (44, 45, 41, 40), (45, 46, 42, 41), (46, 47, 43, 42), (47, 44, 40, 43), (40, 41, 42, 43), (47, 46, 45, 44), (52, 53, 49, 48), (53, 54, 50, 49), (54, 55, 51, 50), (55, 52, 48, 51), (48, 49, 50, 51), (55, 54, 53, 52), (60, 61, 57, 56), (61, 62, 58, 57), (62, 63, 59, 58), (63, 60, 56, 59), (56, 57, 58, 59), (63, 62, 61, 60), (68, 69, 65, 64), (69, 70, 66, 65), (70, 71, 67, 66), (71, 68, 64, 67), (64, 65, 66, 67), (71, 70, 69, 68), (76, 77, 73, 72), (77, 78, 74, 73), (78, 79, 75, 74), (79, 76, 72, 75), (72, 73, 74, 75), (79, 78, 77, 76), (84, 85, 81, 80), (85, 86, 82, 81), (86, 87, 83, 82), (87, 84, 80, 83), (80, 81, 82, 83), (87, 86, 85, 84), (92, 93, 89, 88), (93, 94, 90, 89), (94, 95, 91, 90), (95, 92, 88, 91), (88, 89, 90, 91), (95, 94, 93, 92), (100, 101, 97, 96), (101, 102, 98, 97), (102, 103, 99, 98), (103, 100, 96, 99), (96, 97, 98, 99), (103, 102, 101, 100), (108, 109, 105, 104), (109, 110, 106, 105), (110, 111, 107, 106), (111, 108, 104, 107), (104, 105, 106, 107), (111, 110, 109, 108), (116, 117, 113, 112), (117, 118, 114, 113), (118, 119, 115, 114), (119, 116, 112, 115), (112, 113, 114, 115), (119, 118, 117, 116), (124, 125, 121, 120), (125, 126, 122, 121), (126, 127, 123, 122), (127, 124, 120, 123), (120, 121, 122, 123), (127, 126, 125, 124), (132, 133, 129, 128), (133, 134, 130, 129), (134, 135, 131, 130), (135, 132, 128, 131), (128, 129, 130, 131), (135, 134, 133, 132), (140, 141, 137, 136), (141, 142, 138, 137), (142, 143, 139, 138), (143, 140, 136, 139), (136, 137, 138, 139), (143, 142, 141, 140)])
me_cube_042.materials.append(mat_material_009)
me_cube_042.use_remesh_preserve_volume = False
me_cube_042.use_remesh_preserve_attributes = False
me_cube_042.use_mirror_vertex_groups = False
me_cube_042.update()
me_cube_040 = bpy.data.meshes.new('Cube.040')
me_cube_040.from_pydata([(-0.1, -8.1, -0.1), (-0.1, 8.1, -0.1), (0.1, 8.1, -0.1), (0.1, -8.1, -0.1), (-0.1, -8.1, 0.1), (-0.1, 8.1, 0.1), (0.1, 8.1, 0.1), (0.1, -8.1, 0.1), (-2.1, -8.1, -0.1), (-2.1, 8.1, -0.1), (-1.9, 8.1, -0.1), (-1.9, -8.1, -0.1), (-2.1, -8.1, 0.1), (-2.1, 8.1, 0.1), (-1.9, 8.1, 0.1), (-1.9, -8.1, 0.1), (-4.1, -8.1, -0.1), (-4.1, 8.1, -0.1), (-3.9, 8.1, -0.1), (-3.9, -8.1, -0.1), (-4.1, -8.1, 0.1), (-4.1, 8.1, 0.1), (-3.9, 8.1, 0.1), (-3.9, -8.1, 0.1), (-6.1, -8.1, -0.1), (-6.1, 8.1, -0.1), (-5.9, 8.1, -0.1), (-5.9, -8.1, -0.1), (-6.1, -8.1, 0.1), (-6.1, 8.1, 0.1), (-5.9, 8.1, 0.1), (-5.9, -8.1, 0.1), (-8.1, -8.1, -0.1), (-8.1, 8.1, -0.1), (-7.9, 8.1, -0.1), (-7.9, -8.1, -0.1), (-8.1, -8.1, 0.1), (-8.1, 8.1, 0.1), (-7.9, 8.1, 0.1), (-7.9, -8.1, 0.1), (1.9, -8.1, -0.1), (1.9, 8.1, -0.1), (2.1, 8.1, -0.1), (2.1, -8.1, -0.1), (1.9, -8.1, 0.1), (1.9, 8.1, 0.1), (2.1, 8.1, 0.1), (2.1, -8.1, 0.1), (3.9, -8.1, -0.1), (3.9, 8.1, -0.1), (4.1, 8.1, -0.1), (4.1, -8.1, -0.1), (3.9, -8.1, 0.1), (3.9, 8.1, 0.1), (4.1, 8.1, 0.1), (4.1, -8.1, 0.1), (5.9, -8.1, -0.1), (5.9, 8.1, -0.1), (6.1, 8.1, -0.1), (6.1, -8.1, -0.1), (5.9, -8.1, 0.1), (5.9, 8.1, 0.1), (6.1, 8.1, 0.1), (6.1, -8.1, 0.1), (7.9, -8.1, -0.1), (7.9, 8.1, -0.1), (8.1, 8.1, -0.1), (8.1, -8.1, -0.1), (7.9, -8.1, 0.1), (7.9, 8.1, 0.1), (8.1, 8.1, 0.1), (8.1, -8.1, 0.1), (8.1, 7.91, -0.09), (-8.1, 7.91, -0.09), (-8.1, 8.09, -0.09), (8.1, 8.09, -0.09), (8.1, 7.91, 0.09), (-8.1, 7.91, 0.09), (-8.1, 8.09, 0.09), (8.1, 8.09, 0.09), (8.1, 5.91, -0.09), (-8.1, 5.91, -0.09), (-8.1, 6.09, -0.09), (8.1, 6.09, -0.09), (8.1, 5.91, 0.09), (-8.1, 5.91, 0.09), (-8.1, 6.09, 0.09), (8.1, 6.09, 0.09), (8.1, 3.91, -0.09), (-8.1, 3.91, -0.09), (-8.1, 4.09, -0.09), (8.1, 4.09, -0.09), (8.1, 3.91, 0.09), (-8.1, 3.91, 0.09), (-8.1, 4.09, 0.09), (8.1, 4.09, 0.09), (8.1, 1.91, -0.09), (-8.1, 1.91, -0.09), (-8.1, 2.09, -0.09), (8.1, 2.09, -0.09), (8.1, 1.91, 0.09), (-8.1, 1.91, 0.09), (-8.1, 2.09, 0.09), (8.1, 2.09, 0.09), (8.1, -0.09, -0.09), (-8.1, -0.09, -0.09), (-8.1, 0.09, -0.09), (8.1, 0.09, -0.09), (8.1, -0.09, 0.09), (-8.1, -0.09, 0.09), (-8.1, 0.09, 0.09), (8.1, 0.09, 0.09), (8.1, -2.09, -0.09), (-8.1, -2.09, -0.09), (-8.1, -1.91, -0.09), (8.1, -1.91, -0.09), (8.1, -2.09, 0.09), (-8.1, -2.09, 0.09), (-8.1, -1.91, 0.09), (8.1, -1.91, 0.09), (8.1, -4.09, -0.09), (-8.1, -4.09, -0.09), (-8.1, -3.91, -0.09), (8.1, -3.91, -0.09), (8.1, -4.09, 0.09), (-8.1, -4.09, 0.09), (-8.1, -3.91, 0.09), (8.1, -3.91, 0.09), (8.1, -6.09, -0.09), (-8.1, -6.09, -0.09), (-8.1, -5.91, -0.09), (8.1, -5.91, -0.09), (8.1, -6.09, 0.09), (-8.1, -6.09, 0.09), (-8.1, -5.91, 0.09), (8.1, -5.91, 0.09), (8.1, -8.09, -0.09), (-8.1, -8.09, -0.09), (-8.1, -7.91, -0.09), (8.1, -7.91, -0.09), (8.1, -8.09, 0.09), (-8.1, -8.09, 0.09), (-8.1, -7.91, 0.09), (8.1, -7.91, 0.09)], [], [(4, 5, 1, 0), (5, 6, 2, 1), (6, 7, 3, 2), (7, 4, 0, 3), (0, 1, 2, 3), (7, 6, 5, 4), (12, 13, 9, 8), (13, 14, 10, 9), (14, 15, 11, 10), (15, 12, 8, 11), (8, 9, 10, 11), (15, 14, 13, 12), (20, 21, 17, 16), (21, 22, 18, 17), (22, 23, 19, 18), (23, 20, 16, 19), (16, 17, 18, 19), (23, 22, 21, 20), (28, 29, 25, 24), (29, 30, 26, 25), (30, 31, 27, 26), (31, 28, 24, 27), (24, 25, 26, 27), (31, 30, 29, 28), (36, 37, 33, 32), (37, 38, 34, 33), (38, 39, 35, 34), (39, 36, 32, 35), (32, 33, 34, 35), (39, 38, 37, 36), (44, 45, 41, 40), (45, 46, 42, 41), (46, 47, 43, 42), (47, 44, 40, 43), (40, 41, 42, 43), (47, 46, 45, 44), (52, 53, 49, 48), (53, 54, 50, 49), (54, 55, 51, 50), (55, 52, 48, 51), (48, 49, 50, 51), (55, 54, 53, 52), (60, 61, 57, 56), (61, 62, 58, 57), (62, 63, 59, 58), (63, 60, 56, 59), (56, 57, 58, 59), (63, 62, 61, 60), (68, 69, 65, 64), (69, 70, 66, 65), (70, 71, 67, 66), (71, 68, 64, 67), (64, 65, 66, 67), (71, 70, 69, 68), (76, 77, 73, 72), (77, 78, 74, 73), (78, 79, 75, 74), (79, 76, 72, 75), (72, 73, 74, 75), (79, 78, 77, 76), (84, 85, 81, 80), (85, 86, 82, 81), (86, 87, 83, 82), (87, 84, 80, 83), (80, 81, 82, 83), (87, 86, 85, 84), (92, 93, 89, 88), (93, 94, 90, 89), (94, 95, 91, 90), (95, 92, 88, 91), (88, 89, 90, 91), (95, 94, 93, 92), (100, 101, 97, 96), (101, 102, 98, 97), (102, 103, 99, 98), (103, 100, 96, 99), (96, 97, 98, 99), (103, 102, 101, 100), (108, 109, 105, 104), (109, 110, 106, 105), (110, 111, 107, 106), (111, 108, 104, 107), (104, 105, 106, 107), (111, 110, 109, 108), (116, 117, 113, 112), (117, 118, 114, 113), (118, 119, 115, 114), (119, 116, 112, 115), (112, 113, 114, 115), (119, 118, 117, 116), (124, 125, 121, 120), (125, 126, 122, 121), (126, 127, 123, 122), (127, 124, 120, 123), (120, 121, 122, 123), (127, 126, 125, 124), (132, 133, 129, 128), (133, 134, 130, 129), (134, 135, 131, 130), (135, 132, 128, 131), (128, 129, 130, 131), (135, 134, 133, 132), (140, 141, 137, 136), (141, 142, 138, 137), (142, 143, 139, 138), (143, 140, 136, 139), (136, 137, 138, 139), (143, 142, 141, 140)])
me_cube_040.materials.append(mat_material_009)
me_cube_040.use_remesh_preserve_volume = False
me_cube_040.use_remesh_preserve_attributes = False
me_cube_040.use_mirror_vertex_groups = False
me_cube_040.update()
me_cylinder_042 = bpy.data.meshes.new('Cylinder.042')
me_cylinder_042.from_pydata([(-1.962e-07, 2.005, -0.8673), (2.471e-07, 2.005, 0.8673), (1.418, 1.418, -0.8673), (1.418, 1.418, 0.8673), (2.005, -2.406e-07, -0.8673), (2.005, 6.527e-08, 0.8673), (1.418, -1.418, -0.8673), (1.418, -1.418, 0.8673), (-3.715e-07, -2.005, -0.8673), (7.175e-08, -2.005, 0.8673), (-1.418, -1.418, -0.8673), (-1.418, -1.418, 0.8673), (-2.005, -1.29e-07, -0.8673), (-2.005, 1.768e-07, 0.8673), (-1.418, 1.418, -0.8673), (-1.418, 1.418, 0.8673), (-2.016e-07, 1.003, -0.8673), (0.709, 0.709, -0.8673), (1.003, -1.918e-07, -0.8673), (0.709, -0.709, -0.8673), (-2.893e-07, -1.003, -0.8673), (-0.709, -0.709, -0.8673), (-1.003, -1.36e-07, -0.8673), (-0.709, 0.709, -0.8673), (3.087e-07, 0.8356, -4.723), (0.5909, 0.5909, -4.723), (0.8356, 1.846e-07, -4.723), (0.5909, -0.5909, -4.723), (2.356e-07, -0.8356, -4.723), (-0.5909, -0.5909, -4.723), (-0.8356, 2.311e-07, -4.723), (-0.5909, 0.5909, -4.723), (1.63e-07, 1.003, 0.8673), (0.709, 0.709, 0.8673), (1.003, 9.522e-08, 0.8673), (0.709, -0.709, 0.8673), (7.536e-08, -1.003, 0.8673), (-0.709, -0.709, 0.8673), (-1.003, 1.51e-07, 0.8673), (-0.709, 0.709, 0.8673), (-2.325e-07, 0.8356, 4.723), (0.5909, 0.5909, 4.723), (0.8356, -2.651e-07, 4.723), (0.5909, -0.5909, 4.723), (-3.056e-07, -0.8356, 4.723), (-0.5909, -0.5909, 4.723), (-0.8356, -2.186e-07, 4.723), (-0.5909, 0.5909, 4.723), (-1.968e-07, 1.671, 4.723), (1.182, 1.182, 4.723), (1.671, -2.768e-07, 4.723), (1.182, -1.182, 4.723), (-3.429e-07, -1.671, 4.723), (-1.182, -1.182, 4.723), (-1.671, -1.838e-07, 4.723), (-1.182, 1.182, 4.723), (-1.968e-07, 1.671, 5.723), (1.182, 1.182, 5.723), (1.671, -2.768e-07, 5.723), (1.182, -1.182, 5.723), (-3.429e-07, -1.671, 5.723), (-1.182, -1.182, 5.723), (-1.671, -1.838e-07, 5.723), (-1.182, 1.182, 5.723), (-2.027e-07, 0.8356, 5.723), (0.5909, 0.5909, 5.723), (0.8356, -2.725e-07, 5.723), (0.5909, -0.5909, 5.723), (-2.758e-07, -0.8356, 5.723), (-0.5909, -0.5909, 5.723), (-0.8356, -2.26e-07, 5.723), (-0.5909, 0.5909, 5.723), (-5.377e-07, 0.8356, 6.723), (0.5909, 0.5909, 6.723), (0.8356, -3.803e-09, 6.723), (0.5909, -0.5909, 6.723), (-6.107e-07, -0.8356, 6.723), (-0.5909, -0.5909, 6.723), (-0.8356, 4.269e-08, 6.723), (-0.5909, 0.5909, 6.723), (3.193e-07, 1.671, -4.723), (1.182, 1.182, -4.723), (1.671, 1.233e-07, -4.723), (1.182, -1.182, -4.723), (1.732e-07, -1.671, -4.723), (-1.182, -1.182, -4.723), (-1.671, 2.162e-07, -4.723), (-1.182, 1.182, -4.723), (1.986e-07, 1.671, -5.723), (1.182, 1.182, -5.723), (1.671, 1.233e-07, -5.723), (1.182, -1.182, -5.723), (5.246e-08, -1.671, -5.723), (-1.182, -1.182, -5.723), (-1.671, 2.162e-07, -5.723), (-1.182, 1.182, -5.723), (1.589e-07, 0.8356, -5.723), (0.5909, 0.5909, -5.723), (0.8356, 1.883e-07, -5.723), (0.5909, -0.5909, -5.723), (8.583e-08, -0.8356, -5.723), (-0.5909, -0.5909, -5.723), (-0.8356, 2.348e-07, -5.723), (-0.5909, 0.5909, -5.723), (-9.549e-07, 0.8356, -6.723), (0.5909, 0.5909, -6.723), (0.8356, -8.042e-08, -6.723), (0.5909, -0.5909, -6.723), (-1.028e-06, -0.8356, -6.723), (-0.5909, -0.5909, -6.723), (-0.8356, -3.393e-08, -6.723), (-0.5909, 0.5909, -6.723), (-5.091e-07, 1.671, 6.723), (1.182, 1.182, 6.723), (1.671, -1.506e-08, 6.723), (1.182, -1.182, 6.723), (-6.552e-07, -1.671, 6.723), (-1.182, -1.182, 6.723), (-1.671, 7.792e-08, 6.723), (-1.182, 1.182, 6.723), (-5.694e-07, 1.671, 7.723), (1.182, 1.182, 7.723), (1.671, -1.506e-08, 7.723), (1.182, -1.182, 7.723), (-7.155e-07, -1.671, 7.723), (-1.182, -1.182, 7.723), (-1.671, 7.792e-08, 7.723), (-1.182, 1.182, 7.723), (-6.274e-07, 0.8356, 7.723), (0.5909, 0.5909, 7.723), (0.8356, -7.765e-11, 7.723), (0.5909, -0.5909, 7.723), (-7.005e-07, -0.8356, 7.723), (-0.5909, -0.5909, 7.723), (-0.8356, 4.641e-08, 7.723), (-0.5909, 0.5909, 7.723), (-6.274e-07, 0.8356, 9.723), (0.5909, 0.5909, 9.723), (0.8356, -7.765e-11, 9.723), (0.5909, -0.5909, 9.723), (-7.005e-07, -0.8356, 9.723), (-0.5909, -0.5909, 9.723), (-0.8356, 4.641e-08, 9.723), (-0.5909, 0.5909, 9.723), (-8.965e-07, 1.671, -6.723), (1.182, 1.182, -6.723), (1.671, -1.012e-07, -6.723), (1.182, -1.182, -6.723), (-1.043e-06, -1.671, -6.723), (-1.182, -1.182, -6.723), (-1.671, -8.263e-09, -6.723), (-1.182, 1.182, -6.723), (-9.568e-07, 1.671, -7.723), (1.182, 1.182, -7.723), (1.671, -1.012e-07, -7.723), (1.182, -1.182, -7.723), (-1.103e-06, -1.671, -7.723), (-1.182, -1.182, -7.723), (-1.671, -8.263e-09, -7.723), (-1.182, 1.182, -7.723), (-1.015e-06, 0.8356, -7.723), (0.5909, 0.5909, -7.723), (0.8356, -8.042e-08, -7.723), (0.5909, -0.5909, -7.723), (-1.088e-06, -0.8356, -7.723), (-0.5909, -0.5909, -7.723), (-0.8356, -3.393e-08, -7.723), (-0.5909, 0.5909, -7.723), (-1.015e-06, 0.8356, -9.723), (0.5909, 0.5909, -9.723), (0.8356, -8.042e-08, -9.723), (0.5909, -0.5909, -9.723), (-1.088e-06, -0.8356, -9.723), (-0.5909, -0.5909, -9.723), (-0.8356, -3.393e-08, -9.723), (-0.5909, 0.5909, -9.723), (-1.136e-06, 0.4178, 11.72), (0.2954, 0.2954, 11.72), (0.4178, 3.686e-09, 11.72), (0.2954, -0.2954, 11.72), (-1.173e-06, -0.4178, 11.72), (-0.2954, -0.2954, 11.72), (-0.4178, 2.693e-08, 11.72), (-0.2954, 0.2954, 11.72), (-1.051e-06, 0.4178, -11.72), (0.2954, 0.2954, -11.72), (0.4178, -8.864e-08, -11.72), (0.2954, -0.2954, -11.72), (-1.088e-06, -0.4178, -11.72), (-0.2954, -0.2954, -11.72), (-0.4178, -6.54e-08, -11.72), (-0.2954, 0.2954, -11.72)], [], [(0, 1, 3, 2), (2, 3, 5, 4), (4, 5, 7, 6), (6, 7, 9, 8), (8, 9, 11, 10), (10, 11, 13, 12), (1, 15, 39, 32), (14, 15, 1, 0), (12, 13, 15, 14), (14, 0, 16, 23), (23, 16, 24, 31), (12, 14, 23, 22), (10, 12, 22, 21), (8, 10, 21, 20), (6, 8, 20, 19), (4, 6, 19, 18), (2, 4, 18, 17), (0, 2, 17, 16), (31, 24, 80, 87), (22, 23, 31, 30), (21, 22, 30, 29), (20, 21, 29, 28), (19, 20, 28, 27), (18, 19, 27, 26), (17, 18, 26, 25), (16, 17, 25, 24), (32, 39, 47, 40), (15, 13, 38, 39), (13, 11, 37, 38), (11, 9, 36, 37), (9, 7, 35, 36), (7, 5, 34, 35), (5, 3, 33, 34), (3, 1, 32, 33), (40, 47, 55, 48), (39, 38, 46, 47), (38, 37, 45, 46), (37, 36, 44, 45), (36, 35, 43, 44), (35, 34, 42, 43), (34, 33, 41, 42), (33, 32, 40, 41), (48, 55, 63, 56), (47, 46, 54, 55), (46, 45, 53, 54), (45, 44, 52, 53), (44, 43, 51, 52), (43, 42, 50, 51), (42, 41, 49, 50), (41, 40, 48, 49), (56, 63, 71, 64), (55, 54, 62, 63), (54, 53, 61, 62), (53, 52, 60, 61), (52, 51, 59, 60), (51, 50, 58, 59), (50, 49, 57, 58), (49, 48, 56, 57), (64, 71, 79, 72), (63, 62, 70, 71), (62, 61, 69, 70), (61, 60, 68, 69), (60, 59, 67, 68), (59, 58, 66, 67), (58, 57, 65, 66), (57, 56, 64, 65), (72, 79, 119, 112), (71, 70, 78, 79), (70, 69, 77, 78), (69, 68, 76, 77), (68, 67, 75, 76), (67, 66, 74, 75), (66, 65, 73, 74), (65, 64, 72, 73), (87, 80, 88, 95), (30, 31, 87, 86), (29, 30, 86, 85), (28, 29, 85, 84), (27, 28, 84, 83), (26, 27, 83, 82), (25, 26, 82, 81), (24, 25, 81, 80), (95, 88, 96, 103), (86, 87, 95, 94), (85, 86, 94, 93), (84, 85, 93, 92), (83, 84, 92, 91), (82, 83, 91, 90), (81, 82, 90, 89), (80, 81, 89, 88), (103, 96, 104, 111), (94, 95, 103, 102), (93, 94, 102, 101), (92, 93, 101, 100), (91, 92, 100, 99), (90, 91, 99, 98), (89, 90, 98, 97), (88, 89, 97, 96), (111, 104, 144, 151), (102, 103, 111, 110), (101, 102, 110, 109), (100, 101, 109, 108), (99, 100, 108, 107), (98, 99, 107, 106), (97, 98, 106, 105), (96, 97, 105, 104), (112, 119, 127, 120), (79, 78, 118, 119), (78, 77, 117, 118), (77, 76, 116, 117), (76, 75, 115, 116), (75, 74, 114, 115), (74, 73, 113, 114), (73, 72, 112, 113), (120, 127, 135, 128), (119, 118, 126, 127), (118, 117, 125, 126), (117, 116, 124, 125), (116, 115, 123, 124), (115, 114, 122, 123), (114, 113, 121, 122), (113, 112, 120, 121), (128, 135, 143, 136), (127, 126, 134, 135), (126, 125, 133, 134), (125, 124, 132, 133), (124, 123, 131, 132), (123, 122, 130, 131), (122, 121, 129, 130), (121, 120, 128, 129), (136, 143, 183, 176), (135, 134, 142, 143), (134, 133, 141, 142), (133, 132, 140, 141), (132, 131, 139, 140), (131, 130, 138, 139), (130, 129, 137, 138), (129, 128, 136, 137), (151, 144, 152, 159), (110, 111, 151, 150), (109, 110, 150, 149), (108, 109, 149, 148), (107, 108, 148, 147), (106, 107, 147, 146), (105, 106, 146, 145), (104, 105, 145, 144), (159, 152, 160, 167), (150, 151, 159, 158), (149, 150, 158, 157), (148, 149, 157, 156), (147, 148, 156, 155), (146, 147, 155, 154), (145, 146, 154, 153), (144, 145, 153, 152), (167, 160, 168, 175), (158, 159, 167, 166), (157, 158, 166, 165), (156, 157, 165, 164), (155, 156, 164, 163), (154, 155, 163, 162), (153, 154, 162, 161), (152, 153, 161, 160), (175, 168, 184, 191), (166, 167, 175, 174), (165, 166, 174, 173), (164, 165, 173, 172), (163, 164, 172, 171), (162, 163, 171, 170), (161, 162, 170, 169), (160, 161, 169, 168), (177, 176, 183, 182, 181, 180, 179, 178), (143, 142, 182, 183), (142, 141, 181, 182), (141, 140, 180, 181), (140, 139, 179, 180), (139, 138, 178, 179), (138, 137, 177, 178), (137, 136, 176, 177), (184, 185, 186, 187, 188, 189, 190, 191), (174, 175, 191, 190), (173, 174, 190, 189), (172, 173, 189, 188), (171, 172, 188, 187), (170, 171, 187, 186), (169, 170, 186, 185), (168, 169, 185, 184)])
me_cylinder_042.use_remesh_preserve_volume = False
me_cylinder_042.use_remesh_preserve_attributes = False
me_cylinder_042.use_mirror_vertex_groups = False
me_cylinder_042.update()
me_cylinder_043 = bpy.data.meshes.new('Cylinder.043')
me_cylinder_043.from_pydata([(-1.962e-07, 2.005, -0.8673), (2.471e-07, 2.005, 0.8673), (1.418, 1.418, -0.8673), (1.418, 1.418, 0.8673), (2.005, -2.406e-07, -0.8673), (2.005, 6.527e-08, 0.8673), (1.418, -1.418, -0.8673), (1.418, -1.418, 0.8673), (-3.715e-07, -2.005, -0.8673), (7.175e-08, -2.005, 0.8673), (-1.418, -1.418, -0.8673), (-1.418, -1.418, 0.8673), (-2.005, -1.29e-07, -0.8673), (-2.005, 1.768e-07, 0.8673), (-1.418, 1.418, -0.8673), (-1.418, 1.418, 0.8673), (-2.016e-07, 1.003, -0.8673), (0.709, 0.709, -0.8673), (1.003, -1.918e-07, -0.8673), (0.709, -0.709, -0.8673), (-2.893e-07, -1.003, -0.8673), (-0.709, -0.709, -0.8673), (-1.003, -1.36e-07, -0.8673), (-0.709, 0.709, -0.8673), (3.087e-07, 0.8356, -4.723), (0.5909, 0.5909, -4.723), (0.8356, 1.846e-07, -4.723), (0.5909, -0.5909, -4.723), (2.356e-07, -0.8356, -4.723), (-0.5909, -0.5909, -4.723), (-0.8356, 2.311e-07, -4.723), (-0.5909, 0.5909, -4.723), (1.63e-07, 1.003, 0.8673), (0.709, 0.709, 0.8673), (1.003, 9.522e-08, 0.8673), (0.709, -0.709, 0.8673), (7.536e-08, -1.003, 0.8673), (-0.709, -0.709, 0.8673), (-1.003, 1.51e-07, 0.8673), (-0.709, 0.709, 0.8673), (-2.325e-07, 0.8356, 4.723), (0.5909, 0.5909, 4.723), (0.8356, -2.651e-07, 4.723), (0.5909, -0.5909, 4.723), (-3.056e-07, -0.8356, 4.723), (-0.5909, -0.5909, 4.723), (-0.8356, -2.186e-07, 4.723), (-0.5909, 0.5909, 4.723), (-1.968e-07, 1.671, 4.723), (1.182, 1.182, 4.723), (1.671, -2.768e-07, 4.723), (1.182, -1.182, 4.723), (-3.429e-07, -1.671, 4.723), (-1.182, -1.182, 4.723), (-1.671, -1.838e-07, 4.723), (-1.182, 1.182, 4.723), (-1.968e-07, 1.671, 5.723), (1.182, 1.182, 5.723), (1.671, -2.768e-07, 5.723), (1.182, -1.182, 5.723), (-3.429e-07, -1.671, 5.723), (-1.182, -1.182, 5.723), (-1.671, -1.838e-07, 5.723), (-1.182, 1.182, 5.723), (-2.027e-07, 0.8356, 5.723), (0.5909, 0.5909, 5.723), (0.8356, -2.725e-07, 5.723), (0.5909, -0.5909, 5.723), (-2.758e-07, -0.8356, 5.723), (-0.5909, -0.5909, 5.723), (-0.8356, -2.26e-07, 5.723), (-0.5909, 0.5909, 5.723), (-5.377e-07, 0.8356, 6.723), (0.5909, 0.5909, 6.723), (0.8356, -3.803e-09, 6.723), (0.5909, -0.5909, 6.723), (-6.107e-07, -0.8356, 6.723), (-0.5909, -0.5909, 6.723), (-0.8356, 4.269e-08, 6.723), (-0.5909, 0.5909, 6.723), (3.193e-07, 1.671, -4.723), (1.182, 1.182, -4.723), (1.671, 1.233e-07, -4.723), (1.182, -1.182, -4.723), (1.732e-07, -1.671, -4.723), (-1.182, -1.182, -4.723), (-1.671, 2.162e-07, -4.723), (-1.182, 1.182, -4.723), (1.986e-07, 1.671, -5.723), (1.182, 1.182, -5.723), (1.671, 1.233e-07, -5.723), (1.182, -1.182, -5.723), (5.246e-08, -1.671, -5.723), (-1.182, -1.182, -5.723), (-1.671, 2.162e-07, -5.723), (-1.182, 1.182, -5.723), (1.589e-07, 0.8356, -5.723), (0.5909, 0.5909, -5.723), (0.8356, 1.883e-07, -5.723), (0.5909, -0.5909, -5.723), (8.583e-08, -0.8356, -5.723), (-0.5909, -0.5909, -5.723), (-0.8356, 2.348e-07, -5.723), (-0.5909, 0.5909, -5.723), (-9.549e-07, 0.8356, -6.723), (0.5909, 0.5909, -6.723), (0.8356, -8.042e-08, -6.723), (0.5909, -0.5909, -6.723), (-1.028e-06, -0.8356, -6.723), (-0.5909, -0.5909, -6.723), (-0.8356, -3.393e-08, -6.723), (-0.5909, 0.5909, -6.723), (-5.091e-07, 1.671, 6.723), (1.182, 1.182, 6.723), (1.671, -1.506e-08, 6.723), (1.182, -1.182, 6.723), (-6.552e-07, -1.671, 6.723), (-1.182, -1.182, 6.723), (-1.671, 7.792e-08, 6.723), (-1.182, 1.182, 6.723), (-5.694e-07, 1.671, 7.723), (1.182, 1.182, 7.723), (1.671, -1.506e-08, 7.723), (1.182, -1.182, 7.723), (-7.155e-07, -1.671, 7.723), (-1.182, -1.182, 7.723), (-1.671, 7.792e-08, 7.723), (-1.182, 1.182, 7.723), (-6.274e-07, 0.8356, 7.723), (0.5909, 0.5909, 7.723), (0.8356, -7.765e-11, 7.723), (0.5909, -0.5909, 7.723), (-7.005e-07, -0.8356, 7.723), (-0.5909, -0.5909, 7.723), (-0.8356, 4.641e-08, 7.723), (-0.5909, 0.5909, 7.723), (-6.274e-07, 0.8356, 9.723), (0.5909, 0.5909, 9.723), (0.8356, -7.765e-11, 9.723), (0.5909, -0.5909, 9.723), (-7.005e-07, -0.8356, 9.723), (-0.5909, -0.5909, 9.723), (-0.8356, 4.641e-08, 9.723), (-0.5909, 0.5909, 9.723), (-8.965e-07, 1.671, -6.723), (1.182, 1.182, -6.723), (1.671, -1.012e-07, -6.723), (1.182, -1.182, -6.723), (-1.043e-06, -1.671, -6.723), (-1.182, -1.182, -6.723), (-1.671, -8.263e-09, -6.723), (-1.182, 1.182, -6.723), (-9.568e-07, 1.671, -7.723), (1.182, 1.182, -7.723), (1.671, -1.012e-07, -7.723), (1.182, -1.182, -7.723), (-1.103e-06, -1.671, -7.723), (-1.182, -1.182, -7.723), (-1.671, -8.263e-09, -7.723), (-1.182, 1.182, -7.723), (-1.015e-06, 0.8356, -7.723), (0.5909, 0.5909, -7.723), (0.8356, -8.042e-08, -7.723), (0.5909, -0.5909, -7.723), (-1.088e-06, -0.8356, -7.723), (-0.5909, -0.5909, -7.723), (-0.8356, -3.393e-08, -7.723), (-0.5909, 0.5909, -7.723), (-1.015e-06, 0.8356, -9.723), (0.5909, 0.5909, -9.723), (0.8356, -8.042e-08, -9.723), (0.5909, -0.5909, -9.723), (-1.088e-06, -0.8356, -9.723), (-0.5909, -0.5909, -9.723), (-0.8356, -3.393e-08, -9.723), (-0.5909, 0.5909, -9.723), (-1.136e-06, 0.4178, 11.72), (0.2954, 0.2954, 11.72), (0.4178, 3.686e-09, 11.72), (0.2954, -0.2954, 11.72), (-1.173e-06, -0.4178, 11.72), (-0.2954, -0.2954, 11.72), (-0.4178, 2.693e-08, 11.72), (-0.2954, 0.2954, 11.72), (-1.051e-06, 0.4178, -11.72), (0.2954, 0.2954, -11.72), (0.4178, -8.864e-08, -11.72), (0.2954, -0.2954, -11.72), (-1.088e-06, -0.4178, -11.72), (-0.2954, -0.2954, -11.72), (-0.4178, -6.54e-08, -11.72), (-0.2954, 0.2954, -11.72)], [], [(0, 1, 3, 2), (2, 3, 5, 4), (4, 5, 7, 6), (6, 7, 9, 8), (8, 9, 11, 10), (10, 11, 13, 12), (1, 15, 39, 32), (14, 15, 1, 0), (12, 13, 15, 14), (14, 0, 16, 23), (23, 16, 24, 31), (12, 14, 23, 22), (10, 12, 22, 21), (8, 10, 21, 20), (6, 8, 20, 19), (4, 6, 19, 18), (2, 4, 18, 17), (0, 2, 17, 16), (31, 24, 80, 87), (22, 23, 31, 30), (21, 22, 30, 29), (20, 21, 29, 28), (19, 20, 28, 27), (18, 19, 27, 26), (17, 18, 26, 25), (16, 17, 25, 24), (32, 39, 47, 40), (15, 13, 38, 39), (13, 11, 37, 38), (11, 9, 36, 37), (9, 7, 35, 36), (7, 5, 34, 35), (5, 3, 33, 34), (3, 1, 32, 33), (40, 47, 55, 48), (39, 38, 46, 47), (38, 37, 45, 46), (37, 36, 44, 45), (36, 35, 43, 44), (35, 34, 42, 43), (34, 33, 41, 42), (33, 32, 40, 41), (48, 55, 63, 56), (47, 46, 54, 55), (46, 45, 53, 54), (45, 44, 52, 53), (44, 43, 51, 52), (43, 42, 50, 51), (42, 41, 49, 50), (41, 40, 48, 49), (56, 63, 71, 64), (55, 54, 62, 63), (54, 53, 61, 62), (53, 52, 60, 61), (52, 51, 59, 60), (51, 50, 58, 59), (50, 49, 57, 58), (49, 48, 56, 57), (64, 71, 79, 72), (63, 62, 70, 71), (62, 61, 69, 70), (61, 60, 68, 69), (60, 59, 67, 68), (59, 58, 66, 67), (58, 57, 65, 66), (57, 56, 64, 65), (72, 79, 119, 112), (71, 70, 78, 79), (70, 69, 77, 78), (69, 68, 76, 77), (68, 67, 75, 76), (67, 66, 74, 75), (66, 65, 73, 74), (65, 64, 72, 73), (87, 80, 88, 95), (30, 31, 87, 86), (29, 30, 86, 85), (28, 29, 85, 84), (27, 28, 84, 83), (26, 27, 83, 82), (25, 26, 82, 81), (24, 25, 81, 80), (95, 88, 96, 103), (86, 87, 95, 94), (85, 86, 94, 93), (84, 85, 93, 92), (83, 84, 92, 91), (82, 83, 91, 90), (81, 82, 90, 89), (80, 81, 89, 88), (103, 96, 104, 111), (94, 95, 103, 102), (93, 94, 102, 101), (92, 93, 101, 100), (91, 92, 100, 99), (90, 91, 99, 98), (89, 90, 98, 97), (88, 89, 97, 96), (111, 104, 144, 151), (102, 103, 111, 110), (101, 102, 110, 109), (100, 101, 109, 108), (99, 100, 108, 107), (98, 99, 107, 106), (97, 98, 106, 105), (96, 97, 105, 104), (112, 119, 127, 120), (79, 78, 118, 119), (78, 77, 117, 118), (77, 76, 116, 117), (76, 75, 115, 116), (75, 74, 114, 115), (74, 73, 113, 114), (73, 72, 112, 113), (120, 127, 135, 128), (119, 118, 126, 127), (118, 117, 125, 126), (117, 116, 124, 125), (116, 115, 123, 124), (115, 114, 122, 123), (114, 113, 121, 122), (113, 112, 120, 121), (128, 135, 143, 136), (127, 126, 134, 135), (126, 125, 133, 134), (125, 124, 132, 133), (124, 123, 131, 132), (123, 122, 130, 131), (122, 121, 129, 130), (121, 120, 128, 129), (136, 143, 183, 176), (135, 134, 142, 143), (134, 133, 141, 142), (133, 132, 140, 141), (132, 131, 139, 140), (131, 130, 138, 139), (130, 129, 137, 138), (129, 128, 136, 137), (151, 144, 152, 159), (110, 111, 151, 150), (109, 110, 150, 149), (108, 109, 149, 148), (107, 108, 148, 147), (106, 107, 147, 146), (105, 106, 146, 145), (104, 105, 145, 144), (159, 152, 160, 167), (150, 151, 159, 158), (149, 150, 158, 157), (148, 149, 157, 156), (147, 148, 156, 155), (146, 147, 155, 154), (145, 146, 154, 153), (144, 145, 153, 152), (167, 160, 168, 175), (158, 159, 167, 166), (157, 158, 166, 165), (156, 157, 165, 164), (155, 156, 164, 163), (154, 155, 163, 162), (153, 154, 162, 161), (152, 153, 161, 160), (175, 168, 184, 191), (166, 167, 175, 174), (165, 166, 174, 173), (164, 165, 173, 172), (163, 164, 172, 171), (162, 163, 171, 170), (161, 162, 170, 169), (160, 161, 169, 168), (177, 176, 183, 182, 181, 180, 179, 178), (143, 142, 182, 183), (142, 141, 181, 182), (141, 140, 180, 181), (140, 139, 179, 180), (139, 138, 178, 179), (138, 137, 177, 178), (137, 136, 176, 177), (184, 185, 186, 187, 188, 189, 190, 191), (174, 175, 191, 190), (173, 174, 190, 189), (172, 173, 189, 188), (171, 172, 188, 187), (170, 171, 187, 186), (169, 170, 186, 185), (168, 169, 185, 184)])
me_cylinder_043.use_remesh_preserve_volume = False
me_cylinder_043.use_remesh_preserve_attributes = False
me_cylinder_043.use_mirror_vertex_groups = False
me_cylinder_043.update()
me_cylinder_044 = bpy.data.meshes.new('Cylinder.044')
me_cylinder_044.from_pydata([(-1.962e-07, 2.005, -0.8673), (2.471e-07, 2.005, 0.8673), (1.418, 1.418, -0.8673), (1.418, 1.418, 0.8673), (2.005, -2.406e-07, -0.8673), (2.005, 6.527e-08, 0.8673), (1.418, -1.418, -0.8673), (1.418, -1.418, 0.8673), (-3.715e-07, -2.005, -0.8673), (7.175e-08, -2.005, 0.8673), (-1.418, -1.418, -0.8673), (-1.418, -1.418, 0.8673), (-2.005, -1.29e-07, -0.8673), (-2.005, 1.768e-07, 0.8673), (-1.418, 1.418, -0.8673), (-1.418, 1.418, 0.8673), (-2.016e-07, 1.003, -0.8673), (0.709, 0.709, -0.8673), (1.003, -1.918e-07, -0.8673), (0.709, -0.709, -0.8673), (-2.893e-07, -1.003, -0.8673), (-0.709, -0.709, -0.8673), (-1.003, -1.36e-07, -0.8673), (-0.709, 0.709, -0.8673), (3.087e-07, 0.8356, -4.723), (0.5909, 0.5909, -4.723), (0.8356, 1.846e-07, -4.723), (0.5909, -0.5909, -4.723), (2.356e-07, -0.8356, -4.723), (-0.5909, -0.5909, -4.723), (-0.8356, 2.311e-07, -4.723), (-0.5909, 0.5909, -4.723), (1.63e-07, 1.003, 0.8673), (0.709, 0.709, 0.8673), (1.003, 9.522e-08, 0.8673), (0.709, -0.709, 0.8673), (7.536e-08, -1.003, 0.8673), (-0.709, -0.709, 0.8673), (-1.003, 1.51e-07, 0.8673), (-0.709, 0.709, 0.8673), (-2.325e-07, 0.8356, 4.723), (0.5909, 0.5909, 4.723), (0.8356, -2.651e-07, 4.723), (0.5909, -0.5909, 4.723), (-3.056e-07, -0.8356, 4.723), (-0.5909, -0.5909, 4.723), (-0.8356, -2.186e-07, 4.723), (-0.5909, 0.5909, 4.723), (-1.968e-07, 1.671, 4.723), (1.182, 1.182, 4.723), (1.671, -2.768e-07, 4.723), (1.182, -1.182, 4.723), (-3.429e-07, -1.671, 4.723), (-1.182, -1.182, 4.723), (-1.671, -1.838e-07, 4.723), (-1.182, 1.182, 4.723), (-1.968e-07, 1.671, 5.723), (1.182, 1.182, 5.723), (1.671, -2.768e-07, 5.723), (1.182, -1.182, 5.723), (-3.429e-07, -1.671, 5.723), (-1.182, -1.182, 5.723), (-1.671, -1.838e-07, 5.723), (-1.182, 1.182, 5.723), (-2.027e-07, 0.8356, 5.723), (0.5909, 0.5909, 5.723), (0.8356, -2.725e-07, 5.723), (0.5909, -0.5909, 5.723), (-2.758e-07, -0.8356, 5.723), (-0.5909, -0.5909, 5.723), (-0.8356, -2.26e-07, 5.723), (-0.5909, 0.5909, 5.723), (-5.377e-07, 0.8356, 6.723), (0.5909, 0.5909, 6.723), (0.8356, -3.803e-09, 6.723), (0.5909, -0.5909, 6.723), (-6.107e-07, -0.8356, 6.723), (-0.5909, -0.5909, 6.723), (-0.8356, 4.269e-08, 6.723), (-0.5909, 0.5909, 6.723), (3.193e-07, 1.671, -4.723), (1.182, 1.182, -4.723), (1.671, 1.233e-07, -4.723), (1.182, -1.182, -4.723), (1.732e-07, -1.671, -4.723), (-1.182, -1.182, -4.723), (-1.671, 2.162e-07, -4.723), (-1.182, 1.182, -4.723), (1.986e-07, 1.671, -5.723), (1.182, 1.182, -5.723), (1.671, 1.233e-07, -5.723), (1.182, -1.182, -5.723), (5.246e-08, -1.671, -5.723), (-1.182, -1.182, -5.723), (-1.671, 2.162e-07, -5.723), (-1.182, 1.182, -5.723), (1.589e-07, 0.8356, -5.723), (0.5909, 0.5909, -5.723), (0.8356, 1.883e-07, -5.723), (0.5909, -0.5909, -5.723), (8.583e-08, -0.8356, -5.723), (-0.5909, -0.5909, -5.723), (-0.8356, 2.348e-07, -5.723), (-0.5909, 0.5909, -5.723), (-9.549e-07, 0.8356, -6.723), (0.5909, 0.5909, -6.723), (0.8356, -8.042e-08, -6.723), (0.5909, -0.5909, -6.723), (-1.028e-06, -0.8356, -6.723), (-0.5909, -0.5909, -6.723), (-0.8356, -3.393e-08, -6.723), (-0.5909, 0.5909, -6.723), (-5.091e-07, 1.671, 6.723), (1.182, 1.182, 6.723), (1.671, -1.506e-08, 6.723), (1.182, -1.182, 6.723), (-6.552e-07, -1.671, 6.723), (-1.182, -1.182, 6.723), (-1.671, 7.792e-08, 6.723), (-1.182, 1.182, 6.723), (-5.694e-07, 1.671, 7.723), (1.182, 1.182, 7.723), (1.671, -1.506e-08, 7.723), (1.182, -1.182, 7.723), (-7.155e-07, -1.671, 7.723), (-1.182, -1.182, 7.723), (-1.671, 7.792e-08, 7.723), (-1.182, 1.182, 7.723), (-6.274e-07, 0.8356, 7.723), (0.5909, 0.5909, 7.723), (0.8356, -7.765e-11, 7.723), (0.5909, -0.5909, 7.723), (-7.005e-07, -0.8356, 7.723), (-0.5909, -0.5909, 7.723), (-0.8356, 4.641e-08, 7.723), (-0.5909, 0.5909, 7.723), (-6.274e-07, 0.8356, 9.723), (0.5909, 0.5909, 9.723), (0.8356, -7.765e-11, 9.723), (0.5909, -0.5909, 9.723), (-7.005e-07, -0.8356, 9.723), (-0.5909, -0.5909, 9.723), (-0.8356, 4.641e-08, 9.723), (-0.5909, 0.5909, 9.723), (-8.965e-07, 1.671, -6.723), (1.182, 1.182, -6.723), (1.671, -1.012e-07, -6.723), (1.182, -1.182, -6.723), (-1.043e-06, -1.671, -6.723), (-1.182, -1.182, -6.723), (-1.671, -8.263e-09, -6.723), (-1.182, 1.182, -6.723), (-9.568e-07, 1.671, -7.723), (1.182, 1.182, -7.723), (1.671, -1.012e-07, -7.723), (1.182, -1.182, -7.723), (-1.103e-06, -1.671, -7.723), (-1.182, -1.182, -7.723), (-1.671, -8.263e-09, -7.723), (-1.182, 1.182, -7.723), (-1.015e-06, 0.8356, -7.723), (0.5909, 0.5909, -7.723), (0.8356, -8.042e-08, -7.723), (0.5909, -0.5909, -7.723), (-1.088e-06, -0.8356, -7.723), (-0.5909, -0.5909, -7.723), (-0.8356, -3.393e-08, -7.723), (-0.5909, 0.5909, -7.723), (-1.015e-06, 0.8356, -9.723), (0.5909, 0.5909, -9.723), (0.8356, -8.042e-08, -9.723), (0.5909, -0.5909, -9.723), (-1.088e-06, -0.8356, -9.723), (-0.5909, -0.5909, -9.723), (-0.8356, -3.393e-08, -9.723), (-0.5909, 0.5909, -9.723), (-1.136e-06, 0.4178, 11.72), (0.2954, 0.2954, 11.72), (0.4178, 3.686e-09, 11.72), (0.2954, -0.2954, 11.72), (-1.173e-06, -0.4178, 11.72), (-0.2954, -0.2954, 11.72), (-0.4178, 2.693e-08, 11.72), (-0.2954, 0.2954, 11.72), (-1.051e-06, 0.4178, -11.72), (0.2954, 0.2954, -11.72), (0.4178, -8.864e-08, -11.72), (0.2954, -0.2954, -11.72), (-1.088e-06, -0.4178, -11.72), (-0.2954, -0.2954, -11.72), (-0.4178, -6.54e-08, -11.72), (-0.2954, 0.2954, -11.72)], [], [(0, 1, 3, 2), (2, 3, 5, 4), (4, 5, 7, 6), (6, 7, 9, 8), (8, 9, 11, 10), (10, 11, 13, 12), (1, 15, 39, 32), (14, 15, 1, 0), (12, 13, 15, 14), (14, 0, 16, 23), (23, 16, 24, 31), (12, 14, 23, 22), (10, 12, 22, 21), (8, 10, 21, 20), (6, 8, 20, 19), (4, 6, 19, 18), (2, 4, 18, 17), (0, 2, 17, 16), (31, 24, 80, 87), (22, 23, 31, 30), (21, 22, 30, 29), (20, 21, 29, 28), (19, 20, 28, 27), (18, 19, 27, 26), (17, 18, 26, 25), (16, 17, 25, 24), (32, 39, 47, 40), (15, 13, 38, 39), (13, 11, 37, 38), (11, 9, 36, 37), (9, 7, 35, 36), (7, 5, 34, 35), (5, 3, 33, 34), (3, 1, 32, 33), (40, 47, 55, 48), (39, 38, 46, 47), (38, 37, 45, 46), (37, 36, 44, 45), (36, 35, 43, 44), (35, 34, 42, 43), (34, 33, 41, 42), (33, 32, 40, 41), (48, 55, 63, 56), (47, 46, 54, 55), (46, 45, 53, 54), (45, 44, 52, 53), (44, 43, 51, 52), (43, 42, 50, 51), (42, 41, 49, 50), (41, 40, 48, 49), (56, 63, 71, 64), (55, 54, 62, 63), (54, 53, 61, 62), (53, 52, 60, 61), (52, 51, 59, 60), (51, 50, 58, 59), (50, 49, 57, 58), (49, 48, 56, 57), (64, 71, 79, 72), (63, 62, 70, 71), (62, 61, 69, 70), (61, 60, 68, 69), (60, 59, 67, 68), (59, 58, 66, 67), (58, 57, 65, 66), (57, 56, 64, 65), (72, 79, 119, 112), (71, 70, 78, 79), (70, 69, 77, 78), (69, 68, 76, 77), (68, 67, 75, 76), (67, 66, 74, 75), (66, 65, 73, 74), (65, 64, 72, 73), (87, 80, 88, 95), (30, 31, 87, 86), (29, 30, 86, 85), (28, 29, 85, 84), (27, 28, 84, 83), (26, 27, 83, 82), (25, 26, 82, 81), (24, 25, 81, 80), (95, 88, 96, 103), (86, 87, 95, 94), (85, 86, 94, 93), (84, 85, 93, 92), (83, 84, 92, 91), (82, 83, 91, 90), (81, 82, 90, 89), (80, 81, 89, 88), (103, 96, 104, 111), (94, 95, 103, 102), (93, 94, 102, 101), (92, 93, 101, 100), (91, 92, 100, 99), (90, 91, 99, 98), (89, 90, 98, 97), (88, 89, 97, 96), (111, 104, 144, 151), (102, 103, 111, 110), (101, 102, 110, 109), (100, 101, 109, 108), (99, 100, 108, 107), (98, 99, 107, 106), (97, 98, 106, 105), (96, 97, 105, 104), (112, 119, 127, 120), (79, 78, 118, 119), (78, 77, 117, 118), (77, 76, 116, 117), (76, 75, 115, 116), (75, 74, 114, 115), (74, 73, 113, 114), (73, 72, 112, 113), (120, 127, 135, 128), (119, 118, 126, 127), (118, 117, 125, 126), (117, 116, 124, 125), (116, 115, 123, 124), (115, 114, 122, 123), (114, 113, 121, 122), (113, 112, 120, 121), (128, 135, 143, 136), (127, 126, 134, 135), (126, 125, 133, 134), (125, 124, 132, 133), (124, 123, 131, 132), (123, 122, 130, 131), (122, 121, 129, 130), (121, 120, 128, 129), (136, 143, 183, 176), (135, 134, 142, 143), (134, 133, 141, 142), (133, 132, 140, 141), (132, 131, 139, 140), (131, 130, 138, 139), (130, 129, 137, 138), (129, 128, 136, 137), (151, 144, 152, 159), (110, 111, 151, 150), (109, 110, 150, 149), (108, 109, 149, 148), (107, 108, 148, 147), (106, 107, 147, 146), (105, 106, 146, 145), (104, 105, 145, 144), (159, 152, 160, 167), (150, 151, 159, 158), (149, 150, 158, 157), (148, 149, 157, 156), (147, 148, 156, 155), (146, 147, 155, 154), (145, 146, 154, 153), (144, 145, 153, 152), (167, 160, 168, 175), (158, 159, 167, 166), (157, 158, 166, 165), (156, 157, 165, 164), (155, 156, 164, 163), (154, 155, 163, 162), (153, 154, 162, 161), (152, 153, 161, 160), (175, 168, 184, 191), (166, 167, 175, 174), (165, 166, 174, 173), (164, 165, 173, 172), (163, 164, 172, 171), (162, 163, 171, 170), (161, 162, 170, 169), (160, 161, 169, 168), (177, 176, 183, 182, 181, 180, 179, 178), (143, 142, 182, 183), (142, 141, 181, 182), (141, 140, 180, 181), (140, 139, 179, 180), (139, 138, 178, 179), (138, 137, 177, 178), (137, 136, 176, 177), (184, 185, 186, 187, 188, 189, 190, 191), (174, 175, 191, 190), (173, 174, 190, 189), (172, 173, 189, 188), (171, 172, 188, 187), (170, 171, 187, 186), (169, 170, 186, 185), (168, 169, 185, 184)])
me_cylinder_044.use_remesh_preserve_volume = False
me_cylinder_044.use_remesh_preserve_attributes = False
me_cylinder_044.use_mirror_vertex_groups = False
me_cylinder_044.update()
me_cylinder_007 = bpy.data.meshes.new('Cylinder.007')
me_cylinder_007.from_pydata([(-2.663e-08, 0.3214, 0.4416), (-2.663e-08, 0.3214, 1.97), (0.1607, 0.2784, 0.4416), (0.1607, 0.2784, 1.97), (0.2784, 0.1607, 0.4416), (0.2784, 0.1607, 1.97), (0.3214, -1.052e-07, 0.4416), (0.3214, -1.052e-07, 1.97), (0.2784, -0.1607, 0.4416), (0.2784, -0.1607, 1.97), (0.1607, -0.2784, 0.4416), (0.1607, -0.2784, 1.97), (2.191e-08, -0.3214, 0.4416), (2.191e-08, -0.3214, 1.97), (-0.1607, -0.2784, 0.4416), (-0.1607, -0.2784, 1.97), (-0.2784, -0.1607, 0.4416), (-0.2784, -0.1607, 1.97), (-0.3214, -2.406e-07, 0.4416), (-0.3214, -2.406e-07, 1.97), (-0.2784, 0.1607, 0.4416), (-0.2784, 0.1607, 1.97), (-0.1607, 0.2784, 0.4416), (-0.1607, 0.2784, 1.97), (-2.224e-08, 0.3944, 1.97), (0.1972, 0.3416, 1.97), (0.3416, 0.1972, 1.97), (0.3944, -9.584e-08, 1.97), (0.3416, -0.1972, 1.97), (0.1972, -0.3416, 1.97), (3.732e-08, -0.3944, 1.97), (-0.1972, -0.3416, 1.97), (-0.3416, -0.1972, 1.97), (-0.3944, -2.62e-07, 1.97), (-0.3416, 0.1972, 1.97), (-0.1972, 0.3416, 1.97), (3.736e-08, 0.3944, 2.153), (0.1972, 0.3416, 2.153), (0.3416, 0.1972, 2.153), (0.3944, -9.584e-08, 2.153), (0.3416, -0.1972, 2.153), (0.1972, -0.3416, 2.153), (9.692e-08, -0.3944, 2.153), (-0.1972, -0.3416, 2.153), (-0.3416, -0.1972, 2.153), (-0.3944, -2.62e-07, 2.153), (-0.3416, 0.1972, 2.153), (-0.1972, 0.3416, 2.153), (0.1221, 0.2114, 2.153), (2.88e-08, 0.2441, 2.153), (0.2114, 0.1221, 2.153), (0.2441, -1.128e-07, 2.153), (0.2114, -0.1221, 2.153), (0.1221, -0.2114, 2.153), (6.567e-08, -0.2441, 2.153), (-0.1221, -0.2114, 2.153), (-0.2114, -0.1221, 2.153), (-0.2441, -2.156e-07, 2.153), (-0.2114, 0.1221, 2.153), (-0.1221, 0.2114, 2.153), (0.1221, 0.2114, 3.435), (-2.096e-07, 0.2441, 3.435), (0.2114, 0.1221, 3.435), (0.2441, -1.128e-07, 3.435), (0.2114, -0.1221, 3.435), (0.1221, -0.2114, 3.435), (-1.728e-07, -0.2441, 3.435), (-0.1221, -0.2114, 3.435), (-0.2114, -0.1221, 3.435), (-0.2441, -2.156e-07, 3.435), (-0.2114, 0.1221, 3.435), (-0.1221, 0.2114, 3.435), (0.1221, 0.2114, 3.823), (-3.437e-07, 0.2441, 3.823), (0.2114, 0.1221, 3.823), (0.2441, -1.128e-07, 3.823), (0.1605, -0.1854, 3.57), (0.1773, -0.07402, 3.573), (0.1605, 0.03737, 3.57), (0.05173, 0.1488, 3.549), (0.1145, 0.1189, 3.561), (-0.2441, -2.156e-07, 3.823), (-0.2114, 0.1221, 3.823), (-0.1221, 0.2114, 3.823), (0.2114, -2.287, 3.435), (0.2441, -2.165, 3.435), (0.1221, -2.376, 3.435), (2.28e-07, -2.409, 3.435), (-0.1221, -2.376, 3.435), (-0.2114, -2.287, 3.435), (-0.2441, -2.165, 3.435), (0.2114, -2.287, 3.823), (0.2441, -2.165, 3.823), (0.1221, -2.376, 3.823), (9.394e-08, -2.409, 3.823), (-0.1221, -2.376, 3.823), (-0.2114, -2.287, 3.823), (-0.2441, -2.165, 3.823), (0.0628, 0.1189, 3.835), (-3.717e-07, 0.1488, 3.823), (0.1088, 0.03737, 3.844), (0.1256, -0.07402, 3.847), (-0.1256, -0.07402, 3.799), (-0.1088, 0.03737, 3.803), (-0.0628, 0.1189, 3.811), (-6.31e-09, -2.272, 3.823), (0.1088, -2.161, 3.844), (0.0628, -2.243, 3.835), (0.1256, -2.05, 3.847), (-0.0628, -2.243, 3.811), (-0.1088, -2.161, 3.803), (-0.1256, -2.05, 3.799), (0.1145, -0.2669, 3.561), (0.05173, -0.2968, 3.549), (-0.01107, -0.2669, 3.538), (-0.05704, -0.1854, 3.529), (-0.07387, -0.07402, 3.526), (-0.05704, 0.03737, 3.529), (-0.01107, 0.1189, 3.538), (0.05173, -2.272, 3.549), (0.1605, -2.161, 3.57), (0.1145, -2.243, 3.561), (0.1773, -2.05, 3.573), (-0.01107, -2.243, 3.538), (-0.05704, -2.161, 3.529), (-0.07387, -2.05, 3.526), (0.2441, -0.1824, 3.703), (0.2441, -0.1824, 3.556), (-0.2441, -0.1824, 3.556), (-0.2441, -0.1824, 3.703), (0.2441, -1.983, 3.703), (0.2441, -1.983, 3.556), (-0.2441, -1.983, 3.556), (-0.2441, -1.983, 3.703), (0.3708, -0.1824, 3.703), (0.3708, -0.1824, 3.556), (-0.3708, -0.1824, 3.556), (-0.3708, -0.1824, 3.703), (0.3708, -1.983, 3.703), (0.3708, -1.983, 3.556), (-0.3708, -1.983, 3.556), (-0.3708, -1.983, 3.703)], [], [(0, 1, 3, 2), (2, 3, 5, 4), (4, 5, 7, 6), (6, 7, 9, 8), (8, 9, 11, 10), (10, 11, 13, 12), (12, 13, 15, 14), (14, 15, 17, 16), (16, 17, 19, 18), (18, 19, 21, 20), (1, 23, 35, 24), (22, 23, 1, 0), (20, 21, 23, 22), (0, 2, 4, 6, 8, 10, 12, 14, 16, 18, 20, 22), (24, 35, 47, 36), (23, 21, 34, 35), (21, 19, 33, 34), (19, 17, 32, 33), (17, 15, 31, 32), (15, 13, 30, 31), (13, 11, 29, 30), (11, 9, 28, 29), (9, 7, 27, 28), (7, 5, 26, 27), (5, 3, 25, 26), (3, 1, 24, 25), (45, 44, 56, 57), (35, 34, 46, 47), (34, 33, 45, 46), (33, 32, 44, 45), (32, 31, 43, 44), (31, 30, 42, 43), (30, 29, 41, 42), (29, 28, 40, 41), (28, 27, 39, 40), (27, 26, 38, 39), (26, 25, 37, 38), (25, 24, 36, 37), (50, 48, 60, 62), (42, 41, 53, 54), (39, 38, 50, 51), (46, 45, 57, 58), (43, 42, 54, 55), (40, 39, 51, 52), (47, 46, 58, 59), (37, 36, 49, 48), (44, 43, 55, 56), (41, 40, 52, 53), (36, 47, 59, 49), (38, 37, 48, 50), (63, 62, 74, 75), (57, 56, 68, 69), (54, 53, 65, 66), (51, 50, 62, 63), (58, 57, 69, 70), (55, 54, 66, 67), (52, 51, 63, 64), (59, 58, 70, 71), (48, 49, 61, 60), (56, 55, 67, 68), (53, 52, 64, 65), (49, 59, 71, 61), (73, 83, 104, 99), (70, 69, 81, 82), (81, 97, 111, 102), (81, 69, 128, 129), (71, 70, 82, 83), (60, 61, 73, 72), (68, 67, 88, 89), (95, 94, 105, 109), (61, 71, 83, 73), (62, 60, 72, 74), (67, 66, 87, 88), (83, 82, 103, 104), (88, 87, 94, 95), (84, 85, 92, 91), (89, 88, 95, 96), (86, 84, 91, 93), (90, 89, 96, 97), (87, 86, 93, 94), (69, 68, 89, 90), (69, 90, 132, 128), (94, 93, 107, 105), (75, 74, 100, 101), (64, 63, 85, 84), (65, 64, 84, 86), (82, 81, 102, 103), (66, 65, 86, 87), (110, 109, 123, 124), (99, 104, 118, 79), (109, 105, 119, 123), (104, 103, 117, 118), (105, 107, 121, 119), (101, 100, 78, 77), (103, 102, 116, 117), (96, 95, 109, 110), (97, 96, 110, 111), (92, 75, 101, 108), (72, 73, 99, 98), (91, 92, 108, 106), (74, 72, 98, 100), (93, 91, 106, 107), (80, 79, 118, 117, 116, 115, 114, 113, 112, 76, 77, 78), (113, 114, 123, 119), (112, 113, 119, 121), (76, 112, 121, 120), (114, 115, 124, 123), (115, 116, 125, 124), (77, 76, 120, 122), (111, 110, 124, 125), (108, 101, 77, 122), (98, 99, 79, 80), (106, 108, 122, 120), (102, 111, 125, 116), (100, 98, 80, 78), (107, 106, 120, 121), (131, 127, 135, 139), (133, 129, 137, 141), (92, 85, 131, 130), (85, 63, 127, 131), (97, 81, 129, 133), (90, 97, 133, 132), (63, 75, 126, 127), (75, 92, 130, 126), (135, 134, 138, 139), (137, 136, 140, 141), (132, 133, 141, 140), (129, 128, 136, 137), (128, 132, 140, 136), (126, 130, 138, 134), (130, 131, 139, 138), (127, 126, 134, 135)])
me_cylinder_007.materials.append(mat_material_003)
me_cylinder_007.use_remesh_preserve_volume = False
me_cylinder_007.use_remesh_preserve_attributes = False
me_cylinder_007.use_mirror_vertex_groups = False
me_cylinder_007.update()
me_cylinder_045 = bpy.data.meshes.new('Cylinder.045')
me_cylinder_045.from_pydata([(-1.962e-07, 2.005, -0.8673), (2.471e-07, 2.005, 0.8673), (1.418, 1.418, -0.8673), (1.418, 1.418, 0.8673), (2.005, -2.406e-07, -0.8673), (2.005, 6.527e-08, 0.8673), (1.418, -1.418, -0.8673), (1.418, -1.418, 0.8673), (-3.715e-07, -2.005, -0.8673), (7.175e-08, -2.005, 0.8673), (-1.418, -1.418, -0.8673), (-1.418, -1.418, 0.8673), (-2.005, -1.29e-07, -0.8673), (-2.005, 1.768e-07, 0.8673), (-1.418, 1.418, -0.8673), (-1.418, 1.418, 0.8673), (-2.016e-07, 1.003, -0.8673), (0.709, 0.709, -0.8673), (1.003, -1.918e-07, -0.8673), (0.709, -0.709, -0.8673), (-2.893e-07, -1.003, -0.8673), (-0.709, -0.709, -0.8673), (-1.003, -1.36e-07, -0.8673), (-0.709, 0.709, -0.8673), (3.087e-07, 0.8356, -4.723), (0.5909, 0.5909, -4.723), (0.8356, 1.846e-07, -4.723), (0.5909, -0.5909, -4.723), (2.356e-07, -0.8356, -4.723), (-0.5909, -0.5909, -4.723), (-0.8356, 2.311e-07, -4.723), (-0.5909, 0.5909, -4.723), (1.63e-07, 1.003, 0.8673), (0.709, 0.709, 0.8673), (1.003, 9.522e-08, 0.8673), (0.709, -0.709, 0.8673), (7.536e-08, -1.003, 0.8673), (-0.709, -0.709, 0.8673), (-1.003, 1.51e-07, 0.8673), (-0.709, 0.709, 0.8673), (-2.325e-07, 0.8356, 4.723), (0.5909, 0.5909, 4.723), (0.8356, -2.651e-07, 4.723), (0.5909, -0.5909, 4.723), (-3.056e-07, -0.8356, 4.723), (-0.5909, -0.5909, 4.723), (-0.8356, -2.186e-07, 4.723), (-0.5909, 0.5909, 4.723), (-1.968e-07, 1.671, 4.723), (1.182, 1.182, 4.723), (1.671, -2.768e-07, 4.723), (1.182, -1.182, 4.723), (-3.429e-07, -1.671, 4.723), (-1.182, -1.182, 4.723), (-1.671, -1.838e-07, 4.723), (-1.182, 1.182, 4.723), (-1.968e-07, 1.671, 5.723), (1.182, 1.182, 5.723), (1.671, -2.768e-07, 5.723), (1.182, -1.182, 5.723), (-3.429e-07, -1.671, 5.723), (-1.182, -1.182, 5.723), (-1.671, -1.838e-07, 5.723), (-1.182, 1.182, 5.723), (-2.027e-07, 0.8356, 5.723), (0.5909, 0.5909, 5.723), (0.8356, -2.725e-07, 5.723), (0.5909, -0.5909, 5.723), (-2.758e-07, -0.8356, 5.723), (-0.5909, -0.5909, 5.723), (-0.8356, -2.26e-07, 5.723), (-0.5909, 0.5909, 5.723), (-5.377e-07, 0.8356, 6.723), (0.5909, 0.5909, 6.723), (0.8356, -3.803e-09, 6.723), (0.5909, -0.5909, 6.723), (-6.107e-07, -0.8356, 6.723), (-0.5909, -0.5909, 6.723), (-0.8356, 4.269e-08, 6.723), (-0.5909, 0.5909, 6.723), (3.193e-07, 1.671, -4.723), (1.182, 1.182, -4.723), (1.671, 1.233e-07, -4.723), (1.182, -1.182, -4.723), (1.732e-07, -1.671, -4.723), (-1.182, -1.182, -4.723), (-1.671, 2.162e-07, -4.723), (-1.182, 1.182, -4.723), (1.986e-07, 1.671, -5.723), (1.182, 1.182, -5.723), (1.671, 1.233e-07, -5.723), (1.182, -1.182, -5.723), (5.246e-08, -1.671, -5.723), (-1.182, -1.182, -5.723), (-1.671, 2.162e-07, -5.723), (-1.182, 1.182, -5.723), (1.589e-07, 0.8356, -5.723), (0.5909, 0.5909, -5.723), (0.8356, 1.883e-07, -5.723), (0.5909, -0.5909, -5.723), (8.583e-08, -0.8356, -5.723), (-0.5909, -0.5909, -5.723), (-0.8356, 2.348e-07, -5.723), (-0.5909, 0.5909, -5.723), (-9.549e-07, 0.8356, -6.723), (0.5909, 0.5909, -6.723), (0.8356, -8.042e-08, -6.723), (0.5909, -0.5909, -6.723), (-1.028e-06, -0.8356, -6.723), (-0.5909, -0.5909, -6.723), (-0.8356, -3.393e-08, -6.723), (-0.5909, 0.5909, -6.723), (-5.091e-07, 1.671, 6.723), (1.182, 1.182, 6.723), (1.671, -1.506e-08, 6.723), (1.182, -1.182, 6.723), (-6.552e-07, -1.671, 6.723), (-1.182, -1.182, 6.723), (-1.671, 7.792e-08, 6.723), (-1.182, 1.182, 6.723), (-5.694e-07, 1.671, 7.723), (1.182, 1.182, 7.723), (1.671, -1.506e-08, 7.723), (1.182, -1.182, 7.723), (-7.155e-07, -1.671, 7.723), (-1.182, -1.182, 7.723), (-1.671, 7.792e-08, 7.723), (-1.182, 1.182, 7.723), (-6.274e-07, 0.8356, 7.723), (0.5909, 0.5909, 7.723), (0.8356, -7.765e-11, 7.723), (0.5909, -0.5909, 7.723), (-7.005e-07, -0.8356, 7.723), (-0.5909, -0.5909, 7.723), (-0.8356, 4.641e-08, 7.723), (-0.5909, 0.5909, 7.723), (-6.274e-07, 0.8356, 9.723), (0.5909, 0.5909, 9.723), (0.8356, -7.765e-11, 9.723), (0.5909, -0.5909, 9.723), (-7.005e-07, -0.8356, 9.723), (-0.5909, -0.5909, 9.723), (-0.8356, 4.641e-08, 9.723), (-0.5909, 0.5909, 9.723), (-8.965e-07, 1.671, -6.723), (1.182, 1.182, -6.723), (1.671, -1.012e-07, -6.723), (1.182, -1.182, -6.723), (-1.043e-06, -1.671, -6.723), (-1.182, -1.182, -6.723), (-1.671, -8.263e-09, -6.723), (-1.182, 1.182, -6.723), (-9.568e-07, 1.671, -7.723), (1.182, 1.182, -7.723), (1.671, -1.012e-07, -7.723), (1.182, -1.182, -7.723), (-1.103e-06, -1.671, -7.723), (-1.182, -1.182, -7.723), (-1.671, -8.263e-09, -7.723), (-1.182, 1.182, -7.723), (-1.015e-06, 0.8356, -7.723), (0.5909, 0.5909, -7.723), (0.8356, -8.042e-08, -7.723), (0.5909, -0.5909, -7.723), (-1.088e-06, -0.8356, -7.723), (-0.5909, -0.5909, -7.723), (-0.8356, -3.393e-08, -7.723), (-0.5909, 0.5909, -7.723), (-1.015e-06, 0.8356, -9.723), (0.5909, 0.5909, -9.723), (0.8356, -8.042e-08, -9.723), (0.5909, -0.5909, -9.723), (-1.088e-06, -0.8356, -9.723), (-0.5909, -0.5909, -9.723), (-0.8356, -3.393e-08, -9.723), (-0.5909, 0.5909, -9.723), (-1.136e-06, 0.4178, 11.72), (0.2954, 0.2954, 11.72), (0.4178, 3.686e-09, 11.72), (0.2954, -0.2954, 11.72), (-1.173e-06, -0.4178, 11.72), (-0.2954, -0.2954, 11.72), (-0.4178, 2.693e-08, 11.72), (-0.2954, 0.2954, 11.72), (-1.051e-06, 0.4178, -11.72), (0.2954, 0.2954, -11.72), (0.4178, -8.864e-08, -11.72), (0.2954, -0.2954, -11.72), (-1.088e-06, -0.4178, -11.72), (-0.2954, -0.2954, -11.72), (-0.4178, -6.54e-08, -11.72), (-0.2954, 0.2954, -11.72)], [], [(0, 1, 3, 2), (2, 3, 5, 4), (4, 5, 7, 6), (6, 7, 9, 8), (8, 9, 11, 10), (10, 11, 13, 12), (1, 15, 39, 32), (14, 15, 1, 0), (12, 13, 15, 14), (14, 0, 16, 23), (23, 16, 24, 31), (12, 14, 23, 22), (10, 12, 22, 21), (8, 10, 21, 20), (6, 8, 20, 19), (4, 6, 19, 18), (2, 4, 18, 17), (0, 2, 17, 16), (31, 24, 80, 87), (22, 23, 31, 30), (21, 22, 30, 29), (20, 21, 29, 28), (19, 20, 28, 27), (18, 19, 27, 26), (17, 18, 26, 25), (16, 17, 25, 24), (32, 39, 47, 40), (15, 13, 38, 39), (13, 11, 37, 38), (11, 9, 36, 37), (9, 7, 35, 36), (7, 5, 34, 35), (5, 3, 33, 34), (3, 1, 32, 33), (40, 47, 55, 48), (39, 38, 46, 47), (38, 37, 45, 46), (37, 36, 44, 45), (36, 35, 43, 44), (35, 34, 42, 43), (34, 33, 41, 42), (33, 32, 40, 41), (48, 55, 63, 56), (47, 46, 54, 55), (46, 45, 53, 54), (45, 44, 52, 53), (44, 43, 51, 52), (43, 42, 50, 51), (42, 41, 49, 50), (41, 40, 48, 49), (56, 63, 71, 64), (55, 54, 62, 63), (54, 53, 61, 62), (53, 52, 60, 61), (52, 51, 59, 60), (51, 50, 58, 59), (50, 49, 57, 58), (49, 48, 56, 57), (64, 71, 79, 72), (63, 62, 70, 71), (62, 61, 69, 70), (61, 60, 68, 69), (60, 59, 67, 68), (59, 58, 66, 67), (58, 57, 65, 66), (57, 56, 64, 65), (72, 79, 119, 112), (71, 70, 78, 79), (70, 69, 77, 78), (69, 68, 76, 77), (68, 67, 75, 76), (67, 66, 74, 75), (66, 65, 73, 74), (65, 64, 72, 73), (87, 80, 88, 95), (30, 31, 87, 86), (29, 30, 86, 85), (28, 29, 85, 84), (27, 28, 84, 83), (26, 27, 83, 82), (25, 26, 82, 81), (24, 25, 81, 80), (95, 88, 96, 103), (86, 87, 95, 94), (85, 86, 94, 93), (84, 85, 93, 92), (83, 84, 92, 91), (82, 83, 91, 90), (81, 82, 90, 89), (80, 81, 89, 88), (103, 96, 104, 111), (94, 95, 103, 102), (93, 94, 102, 101), (92, 93, 101, 100), (91, 92, 100, 99), (90, 91, 99, 98), (89, 90, 98, 97), (88, 89, 97, 96), (111, 104, 144, 151), (102, 103, 111, 110), (101, 102, 110, 109), (100, 101, 109, 108), (99, 100, 108, 107), (98, 99, 107, 106), (97, 98, 106, 105), (96, 97, 105, 104), (112, 119, 127, 120), (79, 78, 118, 119), (78, 77, 117, 118), (77, 76, 116, 117), (76, 75, 115, 116), (75, 74, 114, 115), (74, 73, 113, 114), (73, 72, 112, 113), (120, 127, 135, 128), (119, 118, 126, 127), (118, 117, 125, 126), (117, 116, 124, 125), (116, 115, 123, 124), (115, 114, 122, 123), (114, 113, 121, 122), (113, 112, 120, 121), (128, 135, 143, 136), (127, 126, 134, 135), (126, 125, 133, 134), (125, 124, 132, 133), (124, 123, 131, 132), (123, 122, 130, 131), (122, 121, 129, 130), (121, 120, 128, 129), (136, 143, 183, 176), (135, 134, 142, 143), (134, 133, 141, 142), (133, 132, 140, 141), (132, 131, 139, 140), (131, 130, 138, 139), (130, 129, 137, 138), (129, 128, 136, 137), (151, 144, 152, 159), (110, 111, 151, 150), (109, 110, 150, 149), (108, 109, 149, 148), (107, 108, 148, 147), (106, 107, 147, 146), (105, 106, 146, 145), (104, 105, 145, 144), (159, 152, 160, 167), (150, 151, 159, 158), (149, 150, 158, 157), (148, 149, 157, 156), (147, 148, 156, 155), (146, 147, 155, 154), (145, 146, 154, 153), (144, 145, 153, 152), (167, 160, 168, 175), (158, 159, 167, 166), (157, 158, 166, 165), (156, 157, 165, 164), (155, 156, 164, 163), (154, 155, 163, 162), (153, 154, 162, 161), (152, 153, 161, 160), (175, 168, 184, 191), (166, 167, 175, 174), (165, 166, 174, 173), (164, 165, 173, 172), (163, 164, 172, 171), (162, 163, 171, 170), (161, 162, 170, 169), (160, 161, 169, 168), (177, 176, 183, 182, 181, 180, 179, 178), (143, 142, 182, 183), (142, 141, 181, 182), (141, 140, 180, 181), (140, 139, 179, 180), (139, 138, 178, 179), (138, 137, 177, 178), (137, 136, 176, 177), (184, 185, 186, 187, 188, 189, 190, 191), (174, 175, 191, 190), (173, 174, 190, 189), (172, 173, 189, 188), (171, 172, 188, 187), (170, 171, 187, 186), (169, 170, 186, 185), (168, 169, 185, 184)])
me_cylinder_045.use_remesh_preserve_volume = False
me_cylinder_045.use_remesh_preserve_attributes = False
me_cylinder_045.use_mirror_vertex_groups = False
me_cylinder_045.update()
me_plane_017 = bpy.data.meshes.new('Plane.017')
me_plane_017.from_pydata([(1.0, -1.0, 0.0), (-1.0, -1.0, 0.0), (1.0, 1.0, 0.0), (-1.0, 1.0, 0.0)], [], [(1, 0, 2, 3)])
me_plane_017.materials.append(mat_material_008)
me_plane_017.use_remesh_preserve_volume = False
me_plane_017.use_remesh_preserve_attributes = False
me_plane_017.use_mirror_vertex_groups = False
me_plane_017.update()
me_plane_016 = bpy.data.meshes.new('Plane.016')
me_plane_016.from_pydata([(1.0, -1.0, 0.0), (-1.0, -1.0, 0.0), (1.0, 1.0, 0.0), (-1.0, 1.0, 0.0)], [], [(1, 0, 2, 3)])
me_plane_016.materials.append(mat_material_008)
me_plane_016.use_remesh_preserve_volume = False
me_plane_016.use_remesh_preserve_attributes = False
me_plane_016.use_mirror_vertex_groups = False
me_plane_016.update()
me_cube_008 = bpy.data.meshes.new('Cube.008')
me_cube_008.from_pydata([(-1.0, 0.5589, -1.074), (-1.0, 1.038, -1.074), (1.0, 1.038, -1.074), (1.0, 0.5589, -1.074), (-1.0, 0.5589, -0.368), (-1.0, 1.038, -0.368), (1.0, 1.038, -0.368), (1.0, 0.5589, -0.368), (-2.0, 1.077, -1.197), (-2.0, 1.221, -1.197), (-2.0, 1.077, -0.985), (-2.0, 1.221, -0.985), (2.0, 1.221, -1.197), (2.0, 1.077, -1.197), (2.0, 1.221, -0.985), (2.0, 1.077, -0.985)], [], [(1, 0, 8, 9), (5, 6, 2, 1), (3, 2, 12, 13), (7, 4, 0, 3), (0, 1, 2, 3), (7, 6, 5, 4), (10, 11, 9, 8), (5, 1, 9, 11), (4, 5, 11, 10), (0, 4, 10, 8), (14, 15, 13, 12), (7, 3, 13, 15), (6, 7, 15, 14), (2, 6, 14, 12)])
me_cube_008.materials.append(mat_material_002)
me_cube_008.use_remesh_preserve_volume = False
me_cube_008.use_remesh_preserve_attributes = False
me_cube_008.use_mirror_vertex_groups = False
me_cube_008.update()
me_cube_007 = bpy.data.meshes.new('Cube.007')
me_cube_007.from_pydata([(-1.0, 0.5589, -1.074), (-1.0, 1.038, -1.074), (1.0, 1.038, -1.074), (1.0, 0.5589, -1.074), (-1.0, 0.5589, -0.368), (-1.0, 1.038, -0.368), (1.0, 1.038, -0.368), (1.0, 0.5589, -0.368), (-2.0, 1.077, -1.197), (-2.0, 1.221, -1.197), (-2.0, 1.077, -0.985), (-2.0, 1.221, -0.985), (2.0, 1.221, -1.197), (2.0, 1.077, -1.197), (2.0, 1.221, -0.985), (2.0, 1.077, -0.985)], [], [(1, 0, 8, 9), (5, 6, 2, 1), (3, 2, 12, 13), (7, 4, 0, 3), (0, 1, 2, 3), (7, 6, 5, 4), (10, 11, 9, 8), (5, 1, 9, 11), (4, 5, 11, 10), (0, 4, 10, 8), (14, 15, 13, 12), (7, 3, 13, 15), (6, 7, 15, 14), (2, 6, 14, 12)])
me_cube_007.materials.append(mat_material_002)
me_cube_007.use_remesh_preserve_volume = False
me_cube_007.use_remesh_preserve_attributes = False
me_cube_007.use_mirror_vertex_groups = False
me_cube_007.update()
me_cube_006 = bpy.data.meshes.new('Cube.006')
me_cube_006.from_pydata([(-0.6015, -5.0, -0.6883), (-0.6015, -3.0, -0.6883), (0.6015, -3.0, -0.6883), (0.6015, -5.0, -0.6883), (-0.6015, -5.0, 1.312), (-0.6015, -3.0, 1.312), (0.6015, -3.0, 1.312), (0.6015, -5.0, 1.312)], [], [(4, 5, 1, 0), (5, 6, 2, 1), (6, 7, 3, 2), (7, 4, 0, 3), (0, 1, 2, 3), (7, 6, 5, 4)])
me_cube_006.materials.append(mat_material_001)
me_cube_006.use_remesh_preserve_volume = False
me_cube_006.use_remesh_preserve_attributes = False
me_cube_006.use_mirror_vertex_groups = False
me_cube_006.update()
me_cube_005 = bpy.data.meshes.new('Cube.005')
me_cube_005.from_pydata([(-0.1951, 5.829, 0.3059), (-0.2488, 7.123, 0.07519), (0.1106, 7.138, 0.07802), (0.1643, 5.845, 0.3087), (-0.2006, 5.892, 0.66), (-0.2543, 7.185, 0.4293), (0.1051, 7.201, 0.4322), (0.1588, 5.908, 0.6629)], [], [(4, 5, 1, 0), (5, 6, 2, 1), (6, 7, 3, 2), (7, 4, 0, 3), (0, 1, 2, 3), (7, 6, 5, 4)])
me_cube_005.materials.append(mat_material_002)
me_cube_005.use_remesh_preserve_volume = False
me_cube_005.use_remesh_preserve_attributes = False
me_cube_005.use_mirror_vertex_groups = False
me_cube_005.update()
me_cube_004 = bpy.data.meshes.new('Cube.004')
me_cube_004.from_pydata([(-0.1951, 5.829, 0.3059), (-0.2488, 7.123, 0.07519), (0.1106, 7.138, 0.07802), (0.1643, 5.845, 0.3087), (-0.2006, 5.892, 0.66), (-0.2543, 7.185, 0.4293), (0.1051, 7.201, 0.4322), (0.1588, 5.908, 0.6629)], [], [(4, 5, 1, 0), (5, 6, 2, 1), (6, 7, 3, 2), (7, 4, 0, 3), (0, 1, 2, 3), (7, 6, 5, 4)])
me_cube_004.materials.append(mat_material_002)
me_cube_004.use_remesh_preserve_volume = False
me_cube_004.use_remesh_preserve_attributes = False
me_cube_004.use_mirror_vertex_groups = False
me_cube_004.update()
me_cube_003 = bpy.data.meshes.new('Cube.003')
me_cube_003.from_pydata([(-0.1951, 5.829, 0.3059), (-0.2488, 7.123, 0.07519), (0.1106, 7.138, 0.07802), (0.1643, 5.845, 0.3087), (-0.2006, 5.892, 0.66), (-0.2543, 7.185, 0.4293), (0.1051, 7.201, 0.4322), (0.1588, 5.908, 0.6629)], [], [(4, 5, 1, 0), (5, 6, 2, 1), (6, 7, 3, 2), (7, 4, 0, 3), (0, 1, 2, 3), (7, 6, 5, 4)])
me_cube_003.materials.append(mat_material_002)
me_cube_003.use_remesh_preserve_volume = False
me_cube_003.use_remesh_preserve_attributes = False
me_cube_003.use_mirror_vertex_groups = False
me_cube_003.update()
me_cube_002 = bpy.data.meshes.new('Cube.002')
me_cube_002.from_pydata([(0.2936, -1.134, -0.2907), (0.2936, 3.237, -0.2907), (0.8751, 3.237, -0.2907), (0.8751, -1.134, -0.2907), (0.2936, -1.134, 0.2907), (0.2936, 3.237, 0.2907), (0.8751, 3.237, 0.2907), (0.8751, -1.134, 0.2907), (-0.09358, 3.979, -0.2907), (0.4676, 4.132, -0.2907), (-0.09358, 3.979, 0.2907), (0.4676, 4.132, 0.2907)], [], [(4, 5, 1, 0), (2, 1, 8, 9), (6, 7, 3, 2), (7, 4, 0, 3), (0, 1, 2, 3), (7, 6, 5, 4), (10, 11, 9, 8), (6, 2, 9, 11), (5, 6, 11, 10), (1, 5, 10, 8)])
me_cube_002.materials.append(mat_material_001)
me_cube_002.use_remesh_preserve_volume = False
me_cube_002.use_remesh_preserve_attributes = False
me_cube_002.use_mirror_vertex_groups = False
me_cube_002.update()

# ---- objects
ob_point = bpy.data.objects.new('Point', light_point)
ob_cube_013 = bpy.data.objects.new('Cube.013', me_cube_014)
ob_cube_012 = bpy.data.objects.new('Cube.012', me_cube_013)
ob_cube_011 = bpy.data.objects.new('Cube.011', me_cube_012)
ob_cube_010 = bpy.data.objects.new('Cube.010', me_cube_011)
ob_cube_009 = bpy.data.objects.new('Cube.009', me_cube_010)
ob_cube_000 = bpy.data.objects.new('Cube.000', me_cube_009)
ob_cube_008 = bpy.data.objects.new('Cube.008', me_cube)
ob_cylinder = bpy.data.objects.new('Cylinder', me_cylinder)
ob_sun = bpy.data.objects.new('Sun', light_sun)
ob_camera = bpy.data.objects.new('Camera', cam_camera)
ob_cube_024 = bpy.data.objects.new('Cube.024', me_cube_042)
ob_cube_046 = bpy.data.objects.new('Cube.046', me_cube_040)
ob_cylinder_001 = bpy.data.objects.new('Cylinder.001', me_cylinder_042)
ob_cylinder_002 = bpy.data.objects.new('Cylinder.002', me_cylinder_043)
ob_cylinder_003 = bpy.data.objects.new('Cylinder.003', me_cylinder_044)
ob_cylinder_005 = bpy.data.objects.new('Cylinder.005', me_cylinder_007)
ob_cylinder_007 = bpy.data.objects.new('Cylinder.007', me_cylinder_045)
ob_cylinder_013 = bpy.data.objects.new('Cylinder.013', me_cylinder_007)
ob_plane_000 = bpy.data.objects.new('Plane.000', me_plane_017)
ob_plane_046 = bpy.data.objects.new('Plane.046', me_plane_016)
ob_cube_007 = bpy.data.objects.new('Cube.007', me_cube_008)
ob_cube_006 = bpy.data.objects.new('Cube.006', me_cube_007)
ob_cube_005 = bpy.data.objects.new('Cube.005', me_cube_006)
ob_cube_004 = bpy.data.objects.new('Cube.004', me_cube_005)
ob_cube_003 = bpy.data.objects.new('Cube.003', me_cube_004)
ob_cube_002 = bpy.data.objects.new('Cube.002', me_cube_003)
ob_cube_001 = bpy.data.objects.new('Cube.001', me_cube_002)

# ---- transforms, parenting, visibility, modifiers, constraints
ob_point.location = (-4.139, 8.081, 1.414)
ob_point.lineart.crease_threshold = 0.0
ob_cube_013.location = (0.2992, -2.715, -0.5182)
ob_cube_013.rotation_euler = (-5.364e-07, 4.189, 4.646e-07)
ob_cube_013.lineart.crease_threshold = 0.0
_m = ob_cube_013.modifiers.new('Bevel', 'BEVEL')
_m.limit_method = 'NONE'
_m.spread = 0.0
ob_cube_012.location = (-0.2992, -2.715, -0.5182)
ob_cube_012.rotation_euler = (4.003e-07, 5.236, -4.795e-07)
ob_cube_012.lineart.crease_threshold = 0.0
_m = ob_cube_012.modifiers.new('Bevel', 'BEVEL')
_m.limit_method = 'NONE'
_m.spread = 0.0
ob_cube_011.location = (0.2992, -2.715, 0.5182)
ob_cube_011.rotation_euler = (-1.361e-07, 2.094, 1.49e-08)
ob_cube_011.lineart.crease_threshold = 0.0
_m = ob_cube_011.modifiers.new('Bevel', 'BEVEL')
_m.limit_method = 'NONE'
_m.spread = 0.0
ob_cube_010.location = (-0.2992, -2.715, 0.5182)
ob_cube_010.rotation_euler = (0.0, 1.047, 0.0)
ob_cube_010.lineart.crease_threshold = 0.0
_m = ob_cube_010.modifiers.new('Bevel', 'BEVEL')
_m.limit_method = 'NONE'
_m.spread = 0.0
ob_cube_009.location = (0.0, -0.8621, 0.0)
ob_cube_009.rotation_euler = (-0.0, 2.094, -0.0)
ob_cube_009.lineart.crease_threshold = 0.0
_m = ob_cube_009.modifiers.new('Bevel', 'BEVEL')
_m.limit_method = 'NONE'
_m.spread = 0.0
ob_cube_000.location = (0.0, 0.05896, 0.0)
ob_cube_000.rotation_euler = (0.0, 1.047, 0.0)
ob_cube_000.lineart.crease_threshold = 0.0
_m = ob_cube_000.modifiers.new('Bevel', 'BEVEL')
_m.limit_method = 'NONE'
_m.spread = 0.0
ob_cube_008.location = (0.0, -0.8621, 0.0)
ob_cube_008.lineart.crease_threshold = 0.0
_m = ob_cube_008.modifiers.new('Bevel', 'BEVEL')
_m.limit_method = 'NONE'
_m.spread = 0.0
ob_cylinder.location = (0.0, -0.4198, 0.0)
ob_cylinder.lineart.crease_threshold = 0.0
_m = ob_cylinder.modifiers.new('Bevel', 'BEVEL')
_m.limit_method = 'NONE'
_m.spread = 0.0
ob_sun.location = (2.845, -3.29, -8.323)
ob_sun.rotation_euler = (15.42, -0.4269, -20.35)
ob_sun.lineart.crease_threshold = 0.0
ob_camera.location = (-7.755, 11.11, -7.755)
ob_camera.rotation_euler = (2.188, -0.4122, -9.09)
ob_camera.lock_rotations_4d = False
ob_camera.empty_display_type = 'ARROWS'
ob_camera.color = (0.0, 0.0, 0.0, 0.0)
ob_camera.display_type = 'WIRE'
ob_camera.lineart.crease_threshold = 0.0
ob_cube_024.location = (-1.893, -0.1735, -2.388e-06)
ob_cube_024.rotation_euler = (-6.283, -3.142, -4.712)
ob_cube_024.scale = (0.06878, 0.06878, 0.06878)
ob_cube_024.lineart.crease_threshold = 0.0
_m = ob_cube_024.modifiers.new('Bevel', 'BEVEL')
_m.width = 0.03
_m.width_pct = 0.03
_m.limit_method = 'NONE'
_m.spread = 0.0
ob_cube_046.location = (1.893, -0.1735, 1.91e-06)
ob_cube_046.rotation_euler = (-3.142, -3.142, -4.712)
ob_cube_046.scale = (0.06878, 0.06878, 0.06878)
ob_cube_046.lineart.crease_threshold = 0.0
_m = ob_cube_046.modifiers.new('Bevel', 'BEVEL')
_m.width = 0.03
_m.width_pct = 0.03
_m.limit_method = 'NONE'
_m.spread = 0.0
ob_cylinder_001.location = (1.205, -0.1735, 1.99e-06)
ob_cylinder_001.rotation_euler = (-1.571, 1.571, 0.0)
ob_cylinder_001.scale = (0.06878, 0.06878, 0.06878)
ob_cylinder_001.lineart.crease_threshold = 0.0
_m = ob_cylinder_001.modifiers.new('Bevel', 'BEVEL')
_m.limit_method = 'NONE'
_m.spread = 0.0
ob_cylinder_002.location = (1.893, -0.8613, 1.91e-06)
ob_cylinder_002.rotation_euler = (-3.142, 1.571, 0.0)
ob_cylinder_002.scale = (0.06878, 0.06878, 0.06878)
ob_cylinder_002.lineart.crease_threshold = 0.0
_m = ob_cylinder_002.modifiers.new('Bevel', 'BEVEL')
_m.limit_method = 'NONE'
_m.spread = 0.0
ob_cylinder_003.location = (-1.893, -0.8613, -2.388e-06)
ob_cylinder_003.rotation_euler = (-3.142, 4.712, 0.0)
ob_cylinder_003.scale = (0.06878, 0.06878, 0.06878)
ob_cylinder_003.lineart.crease_threshold = 0.0
_m = ob_cylinder_003.modifiers.new('Bevel', 'BEVEL')
_m.limit_method = 'NONE'
_m.spread = 0.0
ob_cylinder_005.location = (2.269e-07, 0.5266, -2.269e-07)
ob_cylinder_005.rotation_euler = (-1.344e-07, 4.712, 0.0)
ob_cylinder_005.scale = (0.6677, 0.6677, 0.6677)
ob_cylinder_005.lineart.crease_threshold = 0.0
_m = ob_cylinder_005.modifiers.new('Bevel', 'BEVEL')
_m.width = 0.02
_m.width_pct = 0.02
_m.limit_method = 'NONE'
_m.spread = 0.0
ob_cylinder_007.location = (-1.205, -0.1735, -2.467e-06)
ob_cylinder_007.rotation_euler = (-1.571, 4.712, 0.0)
ob_cylinder_007.scale = (0.06878, 0.06878, 0.06878)
ob_cylinder_007.lineart.crease_threshold = 0.0
_m = ob_cylinder_007.modifiers.new('Bevel', 'BEVEL')
_m.limit_method = 'NONE'
_m.spread = 0.0
ob_cylinder_013.location = (2.269e-07, 0.5266, -2.269e-07)
ob_cylinder_013.rotation_euler = (-2.015e-07, 7.854, 0.0)
ob_cylinder_013.scale = (0.6677, 0.6677, 0.6677)
ob_cylinder_013.lineart.crease_threshold = 0.0
_m = ob_cylinder_013.modifiers.new('Bevel', 'BEVEL')
_m.width = 0.02
_m.width_pct = 0.02
_m.limit_method = 'NONE'
_m.spread = 0.0
ob_plane_000.location = (-1.893, -0.1735, -2.388e-06)
ob_plane_000.rotation_euler = (-6.283, -3.142, -4.712)
ob_plane_000.scale = (0.5433, 0.5433, 0.5433)
ob_plane_000.lineart.crease_threshold = 0.0
ob_plane_046.location = (1.893, -0.1735, 1.91e-06)
ob_plane_046.rotation_euler = (-3.142, -3.142, -4.712)
ob_plane_046.scale = (0.5433, 0.5433, 0.5433)
ob_plane_046.lineart.crease_threshold = 0.0
ob_cube_007.location = (0.0, -4.608, 0.0)
ob_cube_007.rotation_euler = (0.0, -0.0, -3.142)
ob_cube_007.lineart.crease_threshold = 0.0
_m = ob_cube_007.modifiers.new('Bevel', 'BEVEL')
_m.limit_method = 'NONE'
_m.spread = 0.0
ob_cube_006.location = (0.0, -4.608, 0.0)
ob_cube_006.lineart.crease_threshold = 0.0
_m = ob_cube_006.modifiers.new('Bevel', 'BEVEL')
_m.limit_method = 'NONE'
_m.spread = 0.0
ob_cube_005.location = (0.0, -0.4198, 0.0)
ob_cube_005.lineart.crease_threshold = 0.0
_m = ob_cube_005.modifiers.new('Bevel', 'BEVEL')
_m.limit_method = 'NONE'
_m.spread = 0.0
ob_cube_004.location = (0.0, -0.4198, 0.0)
ob_cube_004.rotation_euler = (-4.031e-07, -4.189, -2.327e-07)
ob_cube_004.lineart.crease_threshold = 0.0
_m = ob_cube_004.modifiers.new('Bevel', 'BEVEL')
_m.limit_method = 'NONE'
_m.spread = 0.0
ob_cube_003.location = (0.0, -0.4198, 0.0)
ob_cube_003.rotation_euler = (-4.031e-07, -2.094, 2.327e-07)
ob_cube_003.lineart.crease_threshold = 0.0
_m = ob_cube_003.modifiers.new('Bevel', 'BEVEL')
_m.limit_method = 'NONE'
_m.spread = 0.0
ob_cube_002.location = (0.0, -0.4198, 0.0)
ob_cube_002.lineart.crease_threshold = 0.0
_m = ob_cube_002.modifiers.new('Bevel', 'BEVEL')
_m.limit_method = 'NONE'
_m.spread = 0.0
ob_cube_001.location = (0.0, -0.4198, 0.0)
ob_cube_001.rotation_euler = (1.344e-07, -1.047, -2.327e-07)
ob_cube_001.lineart.crease_threshold = 0.0
_m = ob_cube_001.modifiers.new('Bevel', 'BEVEL')
_m.limit_method = 'NONE'
_m.spread = 0.0

# ---- collection membership
col_collection_1.objects.link(ob_point)
col_collection_1.objects.link(ob_cube_013)
col_collection_1.objects.link(ob_cube_012)
col_collection_1.objects.link(ob_cube_011)
col_collection_1.objects.link(ob_cube_010)
col_collection_1.objects.link(ob_cube_009)
col_collection_1.objects.link(ob_cube_000)
col_collection_1.objects.link(ob_cube_008)
col_collection_1.objects.link(ob_cylinder)
col_collection_1.objects.link(ob_sun)
col_collection_1.objects.link(ob_camera)
col_collection_1.objects.link(ob_cube_024)
col_collection_1.objects.link(ob_cube_046)
col_collection_1.objects.link(ob_cylinder_001)
col_collection_1.objects.link(ob_cylinder_002)
col_collection_1.objects.link(ob_cylinder_003)
col_collection_1.objects.link(ob_cylinder_005)
col_collection_1.objects.link(ob_cylinder_007)
col_collection_1.objects.link(ob_cylinder_013)
col_collection_1.objects.link(ob_plane_000)
col_collection_1.objects.link(ob_plane_046)
col_collection_2.objects.link(ob_cube_007)
col_collection_2.objects.link(ob_cube_006)
col_collection_2.objects.link(ob_cube_005)
col_collection_2.objects.link(ob_cube_004)
col_collection_2.objects.link(ob_cube_003)
col_collection_2.objects.link(ob_cube_002)
col_collection_2.objects.link(ob_cube_001)

# ---- scene / render settings (as saved in the file)
scene.camera = ob_camera
scene.frame_start = 1; scene.frame_end = 250; scene.frame_set(1)
scene.render.engine = 'BLENDER_EEVEE_NEXT'
scene.render.image_settings.compression = 90
scene.render.resolution_x = 560
scene.render.resolution_y = 560
scene.render.dither_intensity = 0.0
scene.render.film_transparent = True
scene.render.bake_margin = 2
scene.render.bake_bias = 0.0
scene.cycles.use_denoising = False
scene.cycles.samples = 10
scene.cycles.sampling_pattern = 'TABULATED_SOBOL'
scene.cycles.light_sampling_threshold = 0.0
scene.cycles.use_adaptive_sampling = False
scene.cycles.use_light_tree = False
scene.cycles.blur_glossy = 0.0
scene.cycles.volume_bounces = 1
scene.cycles.pixel_filter_type = 'GAUSSIAN'
scene.cycles.sample_clamp_indirect = 0.0
scene.view_settings.view_transform = 'Standard'
bpy.context.view_layer.update()
